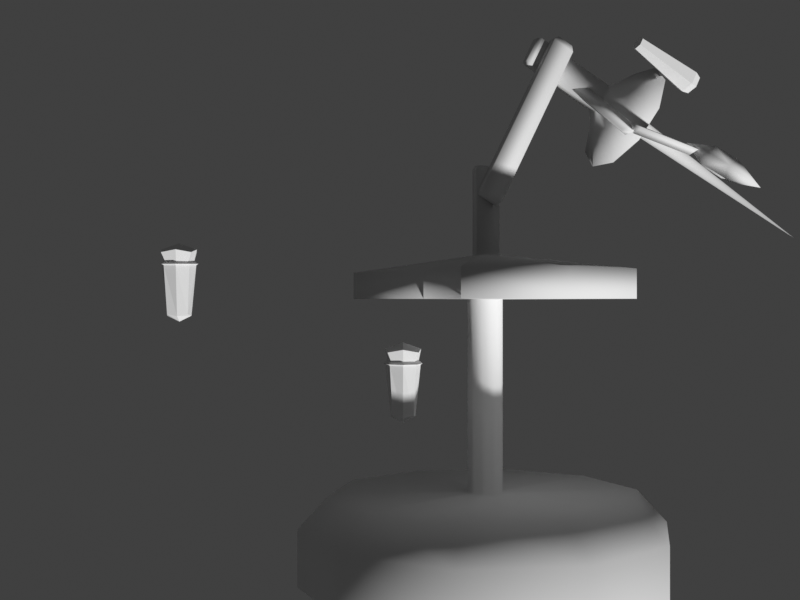# Source: medical_machine.blend  (saved by Blender 4.5.91; exported with 4.5.12 LTS)
import bpy
from mathutils import Matrix  # noqa: F401  (used for matrix-valued properties, if any)

bpy.ops.wm.read_factory_settings(use_empty=True)
scene = bpy.context.scene
scene.name = 'Scene'

# ---- collections
col_collection = bpy.data.collections.new('Collection'); scene.collection.children.link(col_collection)
col_parts = bpy.data.collections.new('parts'); scene.collection.children.link(col_parts)

# ---- materials (node trees are filled in below, after node groups)
mat_glass = bpy.data.materials.new('glass')
mat_cork = bpy.data.materials.new('cork')
mat_medical_machine = bpy.data.materials.new('medical_machine')
mat_metal_reflect = bpy.data.materials.new('metal_reflect')
mat_metal_plate = bpy.data.materials.new('metal_plate')

# ---- material node trees

# ---- world
world_world = bpy.data.worlds.new('World'); scene.world = world_world
world_world.use_nodes = True; world_world.node_tree.nodes.clear()
_N = world_world.node_tree.nodes; _L = world_world.node_tree.links
n0 = _N.new('ShaderNodeOutputWorld'); n0.name = 'World Output'; n0.location = (300, 300)
n1 = _N.new('ShaderNodeBackground'); n1.name = 'Background'; n1.location = (10, 300)
n1.inputs[0].default_value = (0.05088, 0.05088, 0.05088, 1.0)
_L.new(n1.outputs[0], n0.inputs[0])
n0.is_active_output = True
world_world.color = (0.05088, 0.05088, 0.05088)
world_world.sun_shadow_jitter_overblur = 0.0

# ---- cameras
cam_camera = bpy.data.cameras.new('Camera')
cam_camera.clip_end = 100.0
cam_camera.ortho_scale = 7.314

# ---- meshes
me_repair_scene = bpy.data.meshes.new('repair_scene')
me_repair_scene.from_pydata([], [], [])
me_repair_scene.materials.append(None)
me_repair_scene.update()
me_vial = bpy.data.meshes.new('vial')
me_vial.from_pydata([(1.06, 0.2127, 0.2127), (1.06, 0.2127, -0.2127), (1.06, -0.2127, 0.2127), (1.06, -0.2127, -0.2127), (-0.2198, 0.3109, 0.3109), (-0.2198, 0.3109, -0.3109), (-0.2198, -0.3109, 0.3109), (-0.2198, -0.3109, -0.3109), (-0.2772, 0.0, -0.3683), (1.1, 0.0, 0.2519), (-0.2772, 0.0, 0.3683), (1.1, 0.0, -0.2519), (0.01974, 0.2947, -0.2947), (0.01974, -0.2947, 0.2947), (0.01974, -0.2947, -0.2947), (0.01974, 0.2947, 0.2947), (0.01974, 0.0, -0.3983), (0.01974, 0.0, 0.3983), (1.1, 0.2519, -1.348e-12), (-0.2772, -0.3683, 2.194e-10), (1.1, -0.2519, -1.348e-12), (-0.2772, 0.3683, 2.194e-10), (1.223, 0.0, 7.993e-14), (-0.4067, 0.0, 2.194e-10), (0.01974, 0.3983, 2.194e-10), (0.01974, -0.3983, 2.194e-10), (0.04963, -0.2652, -0.2652), (0.04963, 0.2652, 0.2652), (0.05054, 0.0, 0.3576), (0.04963, 0.2652, -0.2652), (0.04963, -0.2652, 0.2652), (0.05054, 0.0, -0.3576), (0.05054, -0.3576, 2.194e-10), (0.05054, 0.3576, 2.194e-10), (-0.02981, 0.2402, -0.2402), (-0.02981, -0.2402, 0.2402), (-0.03739, 0.0, -0.3178), (-0.02981, -0.2402, -0.2402), (-0.02981, 0.2402, 0.2402), (-0.03739, 0.0, 0.3178), (-0.03739, 0.3178, -4.794e-10), (-0.03739, -0.3178, -4.794e-10), (0.04963, -0.2652, -0.2652), (0.04963, 0.2652, 0.2652), (0.05054, 0.0, 0.3576), (0.05054, 0.3576, 2.194e-10), (0.04963, 0.2652, -0.2652), (0.04963, -0.2652, 0.2652), (0.05054, 0.0, -0.3576), (0.05054, -0.3576, 2.194e-10)], [], [(39, 10, 6, 35), (41, 35, 6, 19), (23, 10, 4, 21), (48, 11, 3, 42), (22, 9, 2, 20), (45, 43, 0, 18), (18, 0, 9, 22), (46, 1, 11, 48), (19, 6, 10, 23), (38, 4, 10, 39), (27, 15, 17, 28), (34, 12, 16, 36), (40, 38, 15, 24), (36, 16, 14, 37), (32, 30, 13, 25), (28, 17, 13, 30), (26, 32, 25, 14), (34, 40, 24, 12), (7, 19, 23, 8), (1, 18, 22, 11), (46, 45, 18, 1), (11, 22, 20, 3), (8, 23, 21, 5), (37, 41, 19, 7), (12, 24, 33, 29), (42, 49, 32, 26), (44, 28, 30, 47), (49, 47, 30, 32), (43, 27, 28, 44), (12, 29, 31, 16), (24, 15, 27, 33), (16, 31, 26, 14), (14, 25, 41, 37), (5, 21, 40, 34), (8, 36, 37, 7), (21, 4, 38, 40), (5, 34, 36, 8), (15, 38, 39, 17), (25, 13, 35, 41), (17, 39, 35, 13), (0, 43, 44, 9), (20, 2, 47, 49), (9, 44, 47, 2), (3, 20, 49, 42), (29, 33, 45, 46), (29, 46, 48, 31), (33, 27, 43, 45), (31, 48, 42, 26)])
me_vial.polygons.foreach_set('material_index', [1, 1, 1, 0, 0, 0, 0, 0, 1, 1, 0, 0, 0, 0, 0, 0, 0, 0, 1, 0, 0, 0, 1, 1, 0, 0, 0, 0, 0, 0, 0, 0, 0, 1, 1, 1, 1, 0, 0, 0, 0, 0, 0, 0, 0, 0, 0, 0])
_uv = me_vial.uv_layers.new(name='UVMap')
_uv.uv.foreach_set('vector', [0.7745, 0.625, 0.875, 0.625, 0.875, 0.75, 0.7745, 0.75, 0.5, 0.8995, 0.625, 0.8995, 0.625, 1.0, 0.5, 1.0, 0.5, 0.125, 0.625, 0.125, 0.625, 0.25, 0.5, 0.25, 0.5362, 0.383, 0.5358, 0.05862, 0.4868, 0.06773, 0.4705, 0.3815, 0.8297, 0.1358, 0.8297, 0.2443, 0.7381, 0.2274, 0.7212, 0.1358, 0.5362, 0.383, 0.6018, 0.3813, 0.5849, 0.06762, 0.5358, 0.05862, 0.9383, 0.1358, 0.9214, 0.2274, 0.8297, 0.2443, 0.8297, 0.1358, 0.6018, 0.3813, 0.5849, 0.06762, 0.5358, 0.05862, 0.5362, 0.383, 0.5, 0.0, 0.625, 0.0, 0.625, 0.125, 0.5, 0.125, 0.7745, 0.5, 0.875, 0.5, 0.875, 0.625, 0.7745, 0.625, 0.9249, 0.2211, 0.9344, 0.2306, 0.8396, 0.264, 0.8396, 0.2509, 0.9169, 0.05852, 0.9344, 0.04098, 0.8396, 0.007635, 0.8396, 0.03356, 0.9418, 0.1358, 0.9169, 0.2131, 0.9344, 0.2306, 0.9678, 0.1358, 0.8396, 0.03356, 0.8396, 0.007635, 0.7448, 0.04098, 0.7623, 0.05852, 0.7245, 0.1358, 0.7543, 0.2211, 0.7448, 0.2306, 0.7114, 0.1358, 0.8396, 0.2509, 0.8396, 0.264, 0.7448, 0.2306, 0.7543, 0.2211, 0.7543, 0.05047, 0.7245, 0.1358, 0.7114, 0.1358, 0.7448, 0.04098, 0.9169, 0.05852, 0.9418, 0.1358, 0.9678, 0.1358, 0.9344, 0.04098, 0.375, 0.0, 0.5, 0.0, 0.5, 0.125, 0.375, 0.125, 0.9214, 0.04418, 0.9383, 0.1358, 0.8297, 0.1358, 0.8297, 0.02727, 0.4705, 0.3815, 0.5362, 0.383, 0.5358, 0.05862, 0.4868, 0.06773, 0.8297, 0.02727, 0.8297, 0.1358, 0.7212, 0.1358, 0.7381, 0.04418, 0.375, 0.125, 0.5, 0.125, 0.5, 0.25, 0.375, 0.25, 0.375, 0.8995, 0.5, 0.8995, 0.5, 1.0, 0.375, 1.0, 0.9344, 0.04098, 0.9678, 0.1358, 0.9547, 0.1358, 0.9249, 0.05047, 0.2504, 0.6568, 0.3443, 0.6564, 0.3443, 0.6564, 0.2504, 0.6568, 0.3443, 0.6564, 0.3443, 0.6564, 0.2504, 0.6568, 0.2504, 0.6568, 0.3443, 0.6564, 0.4382, 0.6566, 0.4382, 0.6566, 0.3443, 0.6564, 0.4382, 0.6566, 0.4382, 0.6566, 0.3443, 0.6564, 0.3443, 0.6564, 0.9344, 0.04098, 0.9249, 0.05047, 0.8396, 0.02073, 0.8396, 0.007635, 0.9678, 0.1358, 0.9344, 0.2306, 0.9249, 0.2211, 0.9547, 0.1358, 0.8396, 0.007635, 0.8396, 0.02073, 0.7543, 0.05047, 0.7448, 0.04098, 0.7448, 0.04098, 0.7114, 0.1358, 0.7373, 0.1358, 0.7623, 0.05852, 0.375, 0.25, 0.5, 0.25, 0.5, 0.3505, 0.375, 0.3505, 0.125, 0.625, 0.2255, 0.625, 0.2255, 0.75, 0.125, 0.75, 0.5, 0.25, 0.625, 0.25, 0.625, 0.3505, 0.5, 0.3505, 0.125, 0.5, 0.2255, 0.5, 0.2255, 0.625, 0.125, 0.625, 0.9344, 0.2306, 0.9169, 0.2131, 0.8396, 0.238, 0.8396, 0.264, 0.7114, 0.1358, 0.7448, 0.2306, 0.7623, 0.2131, 0.7373, 0.1358, 0.8396, 0.264, 0.8396, 0.238, 0.7623, 0.2131, 0.7448, 0.2306, 0.5849, 0.06762, 0.6018, 0.3813, 0.5362, 0.383, 0.5358, 0.05862, 0.5358, 0.05862, 0.5849, 0.06762, 0.6018, 0.3813, 0.5362, 0.383, 0.5358, 0.05862, 0.5362, 0.383, 0.4705, 0.3815, 0.4868, 0.06773, 0.4868, 0.06773, 0.5358, 0.05862, 0.5362, 0.383, 0.4705, 0.3815, 0.2504, 0.6568, 0.3443, 0.6564, 0.3443, 0.6564, 0.2504, 0.6568, 0.4382, 0.6566, 0.4382, 0.6566, 0.3443, 0.6564, 0.3443, 0.6564, 0.3443, 0.6564, 0.4382, 0.6566, 0.4382, 0.6566, 0.3443, 0.6564, 0.3443, 0.6564, 0.3443, 0.6564, 0.2504, 0.6568, 0.2504, 0.6568])
_ca = me_vial.color_attributes.new('Col', 'FLOAT_COLOR', 'CORNER')
_ca.data.foreach_set('color', [0.1845, 0.4508, 0.9911, 1.0, 1.0, 1.0, 1.0, 1.0, 1.0, 1.0, 1.0, 1.0, 0.1845, 0.4508, 0.9911, 1.0, 0.1845, 0.4508, 0.9911, 1.0, 0.1845, 0.4508, 0.9911, 1.0, 1.0, 1.0, 1.0, 1.0, 1.0, 1.0, 1.0, 1.0, 1.0, 1.0, 1.0, 1.0, 1.0, 1.0, 1.0, 1.0, 1.0, 1.0, 1.0, 1.0, 1.0, 1.0, 1.0, 1.0, 0.624, 0.7913, 0.9911, 1.0, 0.1845, 0.4508, 0.9911, 1.0, 0.1845, 0.4508, 0.9911, 1.0, 0.624, 0.7913, 0.9911, 1.0, 0.1845, 0.4508, 0.9911, 1.0, 0.1846, 0.4508, 0.9911, 1.0, 0.1845, 0.4508, 0.9911, 1.0, 0.1845, 0.4508, 0.9911, 1.0, 0.624, 0.7913, 0.9911, 1.0, 0.624, 0.7913, 0.9911, 1.0, 0.1845, 0.4508, 0.9911, 1.0, 0.1845, 0.4508, 0.9911, 1.0, 0.1845, 0.4508, 0.9911, 1.0, 0.1845, 0.4508, 0.9911, 1.0, 0.1846, 0.4508, 0.9911, 1.0, 0.1845, 0.4508, 0.9911, 1.0, 0.624, 0.7913, 0.9911, 1.0, 0.1845, 0.4508, 0.9911, 1.0, 0.1845, 0.4508, 0.9911, 1.0, 0.624, 0.7913, 0.9911, 1.0, 1.0, 1.0, 1.0, 1.0, 1.0, 1.0, 1.0, 1.0, 1.0, 1.0, 1.0, 1.0, 1.0, 1.0, 1.0, 1.0, 0.1845, 0.4508, 0.9911, 1.0, 1.0, 1.0, 1.0, 1.0, 1.0, 1.0, 1.0, 1.0, 0.1845, 0.4508, 0.9911, 1.0, 0.624, 0.7913, 0.9911, 1.0, 0.1845, 0.4508, 0.9911, 1.0, 0.1845, 0.4508, 0.9911, 1.0, 0.624, 0.7913, 0.9911, 1.0, 0.1845, 0.4508, 0.9911, 1.0, 0.1845, 0.4508, 0.9911, 1.0, 0.1845, 0.4508, 0.9911, 1.0, 0.1845, 0.4508, 0.9911, 1.0, 0.1845, 0.4508, 0.9911, 1.0, 0.1845, 0.4508, 0.9911, 1.0, 0.1845, 0.4508, 0.9911, 1.0, 0.1845, 0.4508, 0.9911, 1.0, 0.1845, 0.4508, 0.9911, 1.0, 0.1845, 0.4508, 0.9911, 1.0, 0.1845, 0.4508, 0.9911, 1.0, 0.1845, 0.4508, 0.9911, 1.0, 0.624, 0.7913, 0.9911, 1.0, 0.624, 0.7913, 0.9911, 1.0, 0.2427, 0.4825, 0.9911, 1.0, 0.266, 0.4969, 0.9911, 1.0, 0.624, 0.7913, 0.9911, 1.0, 0.1845, 0.4508, 0.9911, 1.0, 0.2427, 0.4825, 0.9911, 1.0, 0.624, 0.7913, 0.9911, 1.0, 0.624, 0.7913, 0.9911, 1.0, 0.624, 0.7913, 0.9911, 1.0, 0.266, 0.4969, 0.9911, 1.0, 0.1845, 0.4508, 0.9911, 1.0, 0.1845, 0.4508, 0.9911, 1.0, 0.1845, 0.4508, 0.9911, 1.0, 0.1845, 0.4508, 0.9911, 1.0, 0.1845, 0.4508, 0.9911, 1.0, 1.0, 1.0, 1.0, 1.0, 1.0, 1.0, 1.0, 1.0, 1.0, 1.0, 1.0, 1.0, 1.0, 1.0, 1.0, 1.0, 0.1845, 0.4508, 0.9911, 1.0, 0.1845, 0.4508, 0.9911, 1.0, 0.1845, 0.4508, 0.9911, 1.0, 0.1845, 0.4508, 0.9911, 1.0, 0.624, 0.7913, 0.9911, 1.0, 0.624, 0.7913, 0.9911, 1.0, 0.1845, 0.4508, 0.9911, 1.0, 0.1845, 0.4508, 0.9911, 1.0, 0.1845, 0.4508, 0.9911, 1.0, 0.1845, 0.4508, 0.9911, 1.0, 0.1845, 0.4508, 0.9911, 1.0, 0.1845, 0.4508, 0.9911, 1.0, 1.0, 1.0, 1.0, 1.0, 1.0, 1.0, 1.0, 1.0, 1.0, 1.0, 1.0, 1.0, 1.0, 1.0, 1.0, 1.0, 0.1845, 0.4508, 0.9911, 1.0, 0.1845, 0.4508, 0.9911, 1.0, 1.0, 1.0, 1.0, 1.0, 1.0, 1.0, 1.0, 1.0, 0.1845, 0.4508, 0.9911, 1.0, 0.1845, 0.4508, 0.9911, 1.0, 0.624, 0.7913, 0.9911, 1.0, 0.624, 0.7913, 0.9911, 1.0, 0.624, 0.7913, 0.9911, 1.0, 0.624, 0.7913, 0.9911, 1.0, 0.624, 0.7913, 0.9911, 1.0, 0.624, 0.7913, 0.9911, 1.0, 0.624, 0.7913, 0.9911, 1.0, 0.624, 0.7913, 0.9911, 1.0, 0.624, 0.7913, 0.9911, 1.0, 0.624, 0.7913, 0.9911, 1.0, 0.624, 0.7913, 0.9911, 1.0, 0.624, 0.7913, 0.9911, 1.0, 0.624, 0.7913, 0.9911, 1.0, 0.624, 0.7913, 0.9911, 1.0, 0.624, 0.7913, 0.9911, 1.0, 0.624, 0.7913, 0.9911, 1.0, 0.624, 0.7913, 0.9911, 1.0, 0.624, 0.7913, 0.9911, 1.0, 0.1845, 0.4508, 0.9911, 1.0, 0.624, 0.7913, 0.9911, 1.0, 0.624, 0.7913, 0.9911, 1.0, 0.1845, 0.4508, 0.9911, 1.0, 0.1845, 0.4508, 0.9911, 1.0, 0.1845, 0.4508, 0.9911, 1.0, 0.624, 0.7913, 0.9911, 1.0, 0.624, 0.7913, 0.9911, 1.0, 0.1845, 0.4508, 0.9911, 1.0, 0.624, 0.7913, 0.9911, 1.0, 0.624, 0.7913, 0.9911, 1.0, 0.1845, 0.4508, 0.9911, 1.0, 0.1845, 0.4508, 0.9911, 1.0, 0.266, 0.4969, 0.9911, 1.0, 0.1845, 0.4508, 0.9911, 1.0, 0.1845, 0.4508, 0.9911, 1.0, 1.0, 1.0, 1.0, 1.0, 1.0, 1.0, 1.0, 1.0, 0.1845, 0.4508, 0.9911, 1.0, 0.1845, 0.4508, 0.9911, 1.0, 1.0, 1.0, 1.0, 1.0, 0.1845, 0.4508, 0.9911, 1.0, 0.1845, 0.4508, 0.9911, 1.0, 1.0, 1.0, 1.0, 1.0, 1.0, 1.0, 1.0, 1.0, 1.0, 1.0, 1.0, 1.0, 0.1845, 0.4508, 0.9911, 1.0, 0.1845, 0.4508, 0.9911, 1.0, 1.0, 1.0, 1.0, 1.0, 0.1845, 0.4508, 0.9911, 1.0, 0.1845, 0.4508, 0.9911, 1.0, 1.0, 1.0, 1.0, 1.0, 0.1845, 0.4508, 0.9911, 1.0, 0.1845, 0.4508, 0.9911, 1.0, 0.1845, 0.4508, 0.9911, 1.0, 0.1845, 0.4508, 0.9911, 1.0, 0.266, 0.4969, 0.9911, 1.0, 0.2427, 0.4825, 0.9911, 1.0, 0.1845, 0.4508, 0.9911, 1.0, 0.1845, 0.4508, 0.9911, 1.0, 0.1845, 0.4508, 0.9911, 1.0, 0.1845, 0.4508, 0.9911, 1.0, 0.1845, 0.4508, 0.9911, 1.0, 0.2427, 0.4825, 0.9911, 1.0, 0.1845, 0.4508, 0.9911, 1.0, 0.624, 0.7913, 0.9911, 1.0, 0.624, 0.7913, 0.9911, 1.0, 0.1846, 0.4508, 0.9911, 1.0, 0.1845, 0.4508, 0.9911, 1.0, 0.1845, 0.4508, 0.9911, 1.0, 0.624, 0.7913, 0.9911, 1.0, 0.624, 0.7913, 0.9911, 1.0, 0.1846, 0.4508, 0.9911, 1.0, 0.624, 0.7913, 0.9911, 1.0, 0.624, 0.7913, 0.9911, 1.0, 0.1845, 0.4508, 0.9911, 1.0, 0.1845, 0.4508, 0.9911, 1.0, 0.1845, 0.4508, 0.9911, 1.0, 0.624, 0.7913, 0.9911, 1.0, 0.624, 0.7913, 0.9911, 1.0, 0.624, 0.7913, 0.9911, 1.0, 0.624, 0.7913, 0.9911, 1.0, 0.624, 0.7913, 0.9911, 1.0, 0.624, 0.7913, 0.9911, 1.0, 0.624, 0.7913, 0.9911, 1.0, 0.624, 0.7913, 0.9911, 1.0, 0.624, 0.7913, 0.9911, 1.0, 0.624, 0.7913, 0.9911, 1.0, 0.624, 0.7913, 0.9911, 1.0, 0.624, 0.7913, 0.9911, 1.0, 0.624, 0.7913, 0.9911, 1.0, 0.624, 0.7913, 0.9911, 1.0, 0.624, 0.7913, 0.9911, 1.0, 0.624, 0.7913, 0.9911, 1.0, 0.624, 0.7913, 0.9911, 1.0, 0.624, 0.7913, 0.9911, 1.0])
_ca = me_vial.color_attributes.new('Alpha', 'FLOAT_COLOR', 'CORNER')
_ca.data.foreach_set('color', [1.0, 1.0, 1.0, 1.0, 1.0, 1.0, 1.0, 1.0, 1.0, 1.0, 1.0, 1.0, 1.0, 1.0, 1.0, 1.0, 1.0, 1.0, 1.0, 1.0, 1.0, 1.0, 1.0, 1.0, 1.0, 1.0, 1.0, 1.0, 1.0, 1.0, 1.0, 1.0, 1.0, 1.0, 1.0, 1.0, 1.0, 1.0, 1.0, 1.0, 1.0, 1.0, 1.0, 1.0, 1.0, 1.0, 1.0, 1.0, 1.0, 1.0, 1.0, 1.0, 1.0, 1.0, 1.0, 1.0, 1.0, 1.0, 1.0, 1.0, 1.0, 1.0, 1.0, 1.0, 1.0, 1.0, 1.0, 1.0, 1.0, 1.0, 1.0, 1.0, 1.0, 1.0, 1.0, 1.0, 1.0, 1.0, 1.0, 1.0, 1.0, 1.0, 1.0, 1.0, 1.0, 1.0, 1.0, 1.0, 1.0, 1.0, 1.0, 1.0, 1.0, 1.0, 1.0, 1.0, 1.0, 1.0, 1.0, 1.0, 1.0, 1.0, 1.0, 1.0, 1.0, 1.0, 1.0, 1.0, 1.0, 1.0, 1.0, 1.0, 1.0, 1.0, 1.0, 1.0, 1.0, 1.0, 1.0, 1.0, 1.0, 1.0, 1.0, 1.0, 1.0, 1.0, 1.0, 1.0, 1.0, 1.0, 1.0, 1.0, 1.0, 1.0, 1.0, 1.0, 1.0, 1.0, 1.0, 1.0, 1.0, 1.0, 1.0, 1.0, 1.0, 1.0, 1.0, 1.0, 1.0, 1.0, 1.0, 1.0, 1.0, 1.0, 1.0, 1.0, 1.0, 1.0, 1.0, 1.0, 1.0, 1.0, 1.0, 1.0, 1.0, 1.0, 1.0, 1.0, 1.0, 1.0, 1.0, 1.0, 1.0, 1.0, 1.0, 1.0, 1.0, 1.0, 1.0, 1.0, 1.0, 1.0, 1.0, 1.0, 1.0, 1.0, 1.0, 1.0, 1.0, 1.0, 1.0, 1.0, 1.0, 1.0, 1.0, 1.0, 1.0, 1.0, 1.0, 1.0, 1.0, 1.0, 1.0, 1.0, 1.0, 1.0, 1.0, 1.0, 1.0, 1.0, 1.0, 1.0, 1.0, 1.0, 1.0, 1.0, 1.0, 1.0, 1.0, 1.0, 1.0, 1.0, 1.0, 1.0, 1.0, 1.0, 1.0, 1.0, 1.0, 1.0, 1.0, 1.0, 1.0, 1.0, 1.0, 1.0, 1.0, 1.0, 1.0, 1.0, 1.0, 1.0, 1.0, 1.0, 1.0, 1.0, 1.0, 1.0, 1.0, 1.0, 1.0, 1.0, 1.0, 1.0, 1.0, 1.0, 1.0, 1.0, 1.0, 1.0, 1.0, 1.0, 1.0, 1.0, 1.0, 1.0, 1.0, 1.0, 1.0, 1.0, 1.0, 1.0, 1.0, 1.0, 1.0, 1.0, 1.0, 1.0, 1.0, 1.0, 1.0, 1.0, 1.0, 1.0, 1.0, 1.0, 1.0, 1.0, 1.0, 1.0, 1.0, 1.0, 1.0, 1.0, 1.0, 1.0, 1.0, 1.0, 1.0, 1.0, 1.0, 1.0, 1.0, 1.0, 1.0, 1.0, 1.0, 1.0, 1.0, 1.0, 1.0, 1.0, 1.0, 1.0, 1.0, 1.0, 1.0, 1.0, 1.0, 1.0, 1.0, 1.0, 1.0, 1.0, 1.0, 1.0, 1.0, 1.0, 1.0, 1.0, 1.0, 1.0, 1.0, 1.0, 1.0, 1.0, 1.0, 1.0, 1.0, 1.0, 1.0, 1.0, 1.0, 1.0, 1.0, 1.0, 1.0, 1.0, 1.0, 1.0, 1.0, 1.0, 1.0, 1.0, 1.0, 1.0, 1.0, 1.0, 1.0, 1.0, 1.0, 1.0, 1.0, 1.0, 1.0, 1.0, 1.0, 1.0, 1.0, 1.0, 1.0, 1.0, 1.0, 1.0, 1.0, 1.0, 1.0, 1.0, 1.0, 1.0, 1.0, 1.0, 1.0, 1.0, 1.0, 1.0, 1.0, 1.0, 1.0, 1.0, 1.0, 1.0, 1.0, 1.0, 1.0, 1.0, 1.0, 1.0, 1.0, 1.0, 1.0, 1.0, 1.0, 1.0, 1.0, 1.0, 1.0, 1.0, 1.0, 1.0, 1.0, 1.0, 1.0, 1.0, 1.0, 1.0, 1.0, 1.0, 1.0, 1.0, 1.0, 1.0, 1.0, 1.0, 1.0, 1.0, 1.0, 1.0, 1.0, 1.0, 1.0, 1.0, 1.0, 1.0, 1.0, 1.0, 1.0, 1.0, 1.0, 1.0, 1.0, 1.0, 1.0, 1.0, 1.0, 1.0, 1.0, 1.0, 1.0, 1.0, 1.0, 1.0, 1.0, 1.0, 1.0, 1.0, 1.0, 1.0, 1.0, 1.0, 1.0, 1.0, 1.0, 1.0, 1.0, 1.0, 1.0, 1.0, 1.0, 1.0, 1.0, 1.0, 1.0, 1.0, 1.0, 1.0, 1.0, 1.0, 1.0, 1.0, 1.0, 1.0, 1.0, 1.0, 1.0, 1.0, 1.0, 1.0, 1.0, 1.0, 1.0, 1.0, 1.0, 1.0, 1.0, 1.0, 1.0, 1.0, 1.0, 1.0, 1.0, 1.0, 1.0, 1.0, 1.0, 1.0, 1.0, 1.0, 1.0, 1.0, 1.0, 1.0, 1.0, 1.0, 1.0, 1.0, 1.0, 1.0, 1.0, 1.0, 1.0, 1.0, 1.0, 1.0, 1.0, 1.0, 1.0, 1.0, 1.0, 1.0, 1.0, 1.0, 1.0, 1.0, 1.0, 1.0, 1.0, 1.0, 1.0, 1.0, 1.0, 1.0, 1.0, 1.0, 1.0, 1.0, 1.0, 1.0, 1.0, 1.0, 1.0, 1.0, 1.0, 1.0, 1.0, 1.0, 1.0, 1.0, 1.0, 1.0, 1.0, 1.0, 1.0, 1.0, 1.0, 1.0, 1.0, 1.0, 1.0, 1.0, 1.0, 1.0, 1.0, 1.0, 1.0, 1.0, 1.0, 1.0, 1.0, 1.0, 1.0, 1.0, 1.0, 1.0, 1.0, 1.0, 1.0, 1.0, 1.0, 1.0, 1.0, 1.0, 1.0, 1.0, 1.0, 1.0, 1.0, 1.0, 1.0, 1.0, 1.0, 1.0, 1.0, 1.0, 1.0, 1.0, 1.0, 1.0, 1.0, 1.0, 1.0, 1.0, 1.0, 1.0, 1.0, 1.0, 1.0, 1.0, 1.0, 1.0, 1.0, 1.0, 1.0, 1.0, 1.0, 1.0, 1.0, 1.0, 1.0, 1.0, 1.0, 1.0, 1.0, 1.0, 1.0, 1.0, 1.0, 1.0, 1.0, 1.0, 1.0, 1.0, 1.0, 1.0, 1.0, 1.0, 1.0, 1.0, 1.0, 1.0, 1.0, 1.0, 1.0, 1.0, 1.0, 1.0, 1.0, 1.0, 1.0, 1.0, 1.0, 1.0, 1.0, 1.0, 1.0, 1.0, 1.0, 1.0, 1.0, 1.0, 1.0, 1.0, 1.0, 1.0, 1.0, 1.0, 1.0, 1.0, 1.0, 1.0, 1.0, 1.0, 1.0, 1.0, 1.0, 1.0, 1.0, 1.0, 1.0, 1.0, 1.0, 1.0, 1.0, 1.0, 1.0, 1.0, 1.0, 1.0, 1.0, 1.0, 1.0, 1.0, 1.0, 1.0, 1.0, 1.0, 1.0, 1.0, 1.0, 1.0, 1.0, 1.0, 1.0, 1.0, 1.0, 1.0, 1.0, 1.0, 1.0, 1.0, 1.0, 1.0, 1.0, 1.0, 1.0, 1.0, 1.0, 1.0, 1.0, 1.0, 1.0, 1.0, 1.0, 1.0, 1.0, 1.0, 1.0, 1.0, 1.0, 1.0, 1.0, 1.0, 1.0, 1.0, 1.0, 1.0, 1.0, 1.0, 1.0, 1.0, 1.0, 1.0, 1.0, 1.0, 1.0, 1.0, 1.0, 1.0, 1.0, 1.0, 1.0, 1.0, 1.0, 1.0, 1.0, 1.0, 1.0, 1.0])
me_vial.materials.append(mat_glass)
me_vial.materials.append(mat_cork)
me_vial.use_mirror_vertex_groups = False
me_vial.update()
me_cube_003 = bpy.data.meshes.new('Cube.003')
me_cube_003.from_pydata([(-0.1936, 0.1852, 0.9739), (-0.348, 0.2798, 0.7695), (-0.3548, 0.3265, 0.7635), (-0.2104, 0.1684, 1.013), (-0.23, 0.1506, 0.9731), (-0.2172, 0.2151, 1.007), (-0.3352, 0.3443, 0.803), (-0.3115, 0.3144, 0.7703)], [], [(5, 0, 7, 6), (0, 3, 4), (4, 5, 6, 1), (7, 1, 2), (4, 3, 5), (1, 7, 0, 4), (0, 5, 3), (1, 6, 2), (6, 7, 2)])
me_cube_003.polygons.foreach_set('use_smooth', [True] * 9)
_uv = me_cube_003.uv_layers.new(name='UVMap')
_uv.uv.foreach_set('vector', [0.9688, 0.9531, 0.9688, 1.0, 0.5312, 1.0, 0.5312, 0.9531, 0.9688, 1.0, 1.0, 1.0, 0.9688, 0.9531, 0.9688, 0.9531, 0.9688, 0.875, 0.5312, 0.875, 0.5312, 0.9531, 0.5312, 1.0, 0.5312, 0.9531, 0.4844, 1.0, 0.9688, 0.9531, 1.0, 0.9219, 0.9688, 0.875, 0.5312, 0.9531, 0.5312, 1.0, 0.9688, 1.0, 0.9688, 0.9531, 0.9688, 1.0, 0.9688, 0.9531, 1.0, 1.0, 0.5312, 0.9531, 0.5312, 0.875, 0.4844, 0.9219, 0.5312, 0.9531, 0.5312, 1.0, 0.4844, 1.0])
_ca = me_cube_003.color_attributes.new('Col', 'FLOAT_COLOR', 'CORNER')
_ca.data.foreach_set('color', [1.0, 1.0, 1.0, 1.0, 1.0, 1.0, 1.0, 1.0, 1.0, 1.0, 1.0, 1.0, 1.0, 1.0, 1.0, 1.0, 1.0, 1.0, 1.0, 1.0, 1.0, 1.0, 1.0, 1.0, 1.0, 1.0, 1.0, 1.0, 1.0, 1.0, 1.0, 1.0, 1.0, 1.0, 1.0, 1.0, 1.0, 1.0, 1.0, 1.0, 1.0, 1.0, 1.0, 1.0, 1.0, 1.0, 1.0, 1.0, 1.0, 1.0, 1.0, 1.0, 1.0, 1.0, 1.0, 1.0, 1.0, 1.0, 1.0, 1.0, 1.0, 1.0, 1.0, 1.0, 1.0, 1.0, 1.0, 1.0, 1.0, 1.0, 1.0, 1.0, 1.0, 1.0, 1.0, 1.0, 1.0, 1.0, 1.0, 1.0, 1.0, 1.0, 1.0, 1.0, 1.0, 1.0, 1.0, 1.0, 1.0, 1.0, 1.0, 1.0, 1.0, 1.0, 1.0, 1.0, 1.0, 1.0, 1.0, 1.0, 1.0, 1.0, 1.0, 1.0, 1.0, 1.0, 1.0, 1.0, 1.0, 1.0, 1.0, 1.0, 1.0, 1.0, 1.0, 1.0, 1.0, 1.0, 1.0, 1.0])
_ca = me_cube_003.color_attributes.new('Alpha', 'FLOAT_COLOR', 'CORNER')
_ca.data.foreach_set('color', [1.0, 1.0, 1.0, 1.0, 1.0, 1.0, 1.0, 1.0, 1.0, 1.0, 1.0, 1.0, 1.0, 1.0, 1.0, 1.0, 1.0, 1.0, 1.0, 1.0, 1.0, 1.0, 1.0, 1.0, 1.0, 1.0, 1.0, 1.0, 1.0, 1.0, 1.0, 1.0, 1.0, 1.0, 1.0, 1.0, 1.0, 1.0, 1.0, 1.0, 1.0, 1.0, 1.0, 1.0, 1.0, 1.0, 1.0, 1.0, 1.0, 1.0, 1.0, 1.0, 1.0, 1.0, 1.0, 1.0, 1.0, 1.0, 1.0, 1.0, 1.0, 1.0, 1.0, 1.0, 1.0, 1.0, 1.0, 1.0, 1.0, 1.0, 1.0, 1.0, 1.0, 1.0, 1.0, 1.0, 1.0, 1.0, 1.0, 1.0, 1.0, 1.0, 1.0, 1.0, 1.0, 1.0, 1.0, 1.0, 1.0, 1.0, 1.0, 1.0, 1.0, 1.0, 1.0, 1.0, 1.0, 1.0, 1.0, 1.0, 1.0, 1.0, 1.0, 1.0, 1.0, 1.0, 1.0, 1.0, 1.0, 1.0, 1.0, 1.0, 1.0, 1.0, 1.0, 1.0, 1.0, 1.0, 1.0, 1.0])
me_cube_003.materials.append(mat_medical_machine)
me_cube_003.use_paint_bone_selection = False
me_cube_003.use_paint_mask = True
me_cube_003.update()
me_cube_004 = bpy.data.meshes.new('Cube.004')
me_cube_004.from_pydata([(-0.3676, 0.1853, 0.5232), (-0.3927, 0.3228, 0.7578), (-0.3656, 0.3122, 0.7955), (-0.3958, 0.1521, 0.5102), (-0.4174, 0.192, 0.5247), (-0.3688, 0.1415, 0.5479), (-0.3441, 0.2724, 0.781), (-0.3429, 0.3162, 0.7563), (-0.4049, 0.1677, 0.5458), (-0.4329, 0.109, 0.4698), (-0.3674, 0.1616, 0.4532), (-0.5044, 0.2531, 0.423), (-0.4843, 0.1467, 0.3863), (-0.4187, 0.1993, 0.3697), (-0.4049, 0.07219, 0.2416), (-0.443, 0.0818, 0.3432), (-0.3775, 0.1344, 0.3267), (-0.495, 0.1893, 0.2573), (-0.2971, 0.02602, 0.5221), (-0.3751, 0.02709, 0.4385), (-0.3095, 0.0797, 0.422), (-0.3713, 0.03534, 0.2577), (-0.4094, 0.04494, 0.3593), (-0.3438, 0.09756, 0.3428), (-0.2877, -0.03775, 0.3564)], [], [(5, 0, 7, 6), (0, 3, 4), (4, 5, 6, 1), (7, 1, 2), (4, 3, 5), (1, 7, 0, 4), (0, 5, 3), (1, 6, 2), (6, 7, 2), (11, 12, 9), (9, 13, 10), (10, 13, 11), (17, 15, 12), (15, 13, 12), (16, 17, 13), (15, 14, 16), (8, 11, 9), (8, 10, 11), (11, 17, 12), (11, 13, 17), (9, 12, 13), (17, 14, 15), (15, 16, 13), (16, 14, 17), (18, 9, 19), (9, 10, 20), (10, 18, 20), (24, 19, 22), (22, 19, 20), (23, 20, 24), (22, 23, 21), (8, 9, 18), (8, 18, 10), (18, 19, 24), (18, 24, 20), (9, 20, 19), (24, 22, 21), (22, 20, 23), (23, 24, 21)])
me_cube_004.polygons.foreach_set('use_smooth', [True] * 39)
_uv = me_cube_004.uv_layers.new(name='UVMap')
_uv.uv.foreach_set('vector', [0.9688, 0.9531, 0.9688, 1.0, 0.5312, 1.0, 0.5312, 0.9531, 0.9688, 1.0, 1.0, 1.0, 0.9688, 0.9531, 0.9688, 0.9531, 0.9688, 0.875, 0.5312, 0.875, 0.5312, 0.9531, 0.5312, 1.0, 0.5312, 0.9531, 0.4844, 1.0, 0.9688, 0.9531, 1.0, 0.9219, 0.9688, 0.875, 0.5312, 0.9531, 0.5312, 1.0, 0.9688, 1.0, 0.9688, 0.9531, 0.9688, 1.0, 0.9688, 0.9531, 1.0, 1.0, 0.5312, 0.9531, 0.5312, 0.875, 0.4844, 0.9219, 0.5312, 0.9531, 0.5312, 1.0, 0.4844, 1.0, 0.8281, 0.8438, 0.7656, 0.7812, 0.9375, 0.7812, 0.9375, 0.7812, 0.7656, 0.7812, 0.9375, 0.7812, 0.9375, 0.7812, 0.7656, 0.7812, 0.8281, 0.8438, 0.6562, 0.8438, 0.5781, 0.7812, 0.7656, 0.7812, 0.5781, 0.7812, 0.7656, 0.7812, 0.7656, 0.7812, 0.5781, 0.7812, 0.6562, 0.8438, 0.7656, 0.7812, 0.5781, 0.7812, 0.5, 0.8438, 0.5781, 0.7812, 1.0, 0.8438, 0.8281, 0.8438, 0.9375, 0.7812, 1.0, 0.8438, 0.9375, 0.7812, 0.8281, 0.8438, 0.8281, 0.8438, 0.6562, 0.8438, 0.7656, 0.7812, 0.8281, 0.8438, 0.7656, 0.7812, 0.6562, 0.8438, 0.9375, 0.7812, 0.7656, 0.7812, 0.7656, 0.7812, 0.6562, 0.8438, 0.5, 0.8438, 0.5781, 0.7812, 0.5781, 0.7812, 0.5781, 0.7812, 0.7656, 0.7812, 0.5781, 0.7812, 0.5, 0.8438, 0.6562, 0.8438, 0.8281, 0.8438, 0.9375, 0.7812, 0.7656, 0.7812, 0.9375, 0.7812, 0.9375, 0.7812, 0.7656, 0.7812, 0.9375, 0.7812, 0.8281, 0.8438, 0.7656, 0.7812, 0.6562, 0.8438, 0.7656, 0.7812, 0.5781, 0.7812, 0.5781, 0.7812, 0.7656, 0.7812, 0.7656, 0.7812, 0.5781, 0.7812, 0.7656, 0.7812, 0.6562, 0.8438, 0.5781, 0.7812, 0.5781, 0.7812, 0.5, 0.8438, 1.0, 0.8438, 0.9375, 0.7812, 0.8281, 0.8438, 1.0, 0.8438, 0.8281, 0.8438, 0.9375, 0.7812, 0.8281, 0.8438, 0.7656, 0.7812, 0.6562, 0.8438, 0.8281, 0.8438, 0.6562, 0.8438, 0.7656, 0.7812, 0.9375, 0.7812, 0.7656, 0.7812, 0.7656, 0.7812, 0.6562, 0.8438, 0.5781, 0.7812, 0.5, 0.8438, 0.5781, 0.7812, 0.7656, 0.7812, 0.5781, 0.7812, 0.5781, 0.7812, 0.6562, 0.8438, 0.5, 0.8438])
_ca = me_cube_004.color_attributes.new('Col', 'FLOAT_COLOR', 'CORNER')
_ca.data.foreach_set('color', [1.0, 1.0, 1.0, 1.0, 1.0, 1.0, 1.0, 1.0, 1.0, 1.0, 1.0, 1.0, 1.0, 1.0, 1.0, 1.0, 1.0, 1.0, 1.0, 1.0, 1.0, 1.0, 1.0, 1.0, 1.0, 1.0, 1.0, 1.0, 1.0, 1.0, 1.0, 1.0, 1.0, 1.0, 1.0, 1.0, 1.0, 1.0, 1.0, 1.0, 1.0, 1.0, 1.0, 1.0, 1.0, 1.0, 1.0, 1.0, 1.0, 1.0, 1.0, 1.0, 1.0, 1.0, 1.0, 1.0, 1.0, 1.0, 1.0, 1.0, 1.0, 1.0, 1.0, 1.0, 1.0, 1.0, 1.0, 1.0, 1.0, 1.0, 1.0, 1.0, 1.0, 1.0, 1.0, 1.0, 1.0, 1.0, 1.0, 1.0, 1.0, 1.0, 1.0, 1.0, 1.0, 1.0, 1.0, 1.0, 1.0, 1.0, 1.0, 1.0, 1.0, 1.0, 1.0, 1.0, 1.0, 1.0, 1.0, 1.0, 1.0, 1.0, 1.0, 1.0, 1.0, 1.0, 1.0, 1.0, 1.0, 1.0, 1.0, 1.0, 1.0, 1.0, 1.0, 1.0, 1.0, 1.0, 1.0, 1.0, 1.0, 1.0, 1.0, 1.0, 1.0, 1.0, 1.0, 1.0, 1.0, 1.0, 1.0, 1.0, 1.0, 1.0, 1.0, 1.0, 1.0, 1.0, 1.0, 1.0, 1.0, 1.0, 1.0, 1.0, 1.0, 1.0, 1.0, 1.0, 1.0, 1.0, 1.0, 1.0, 1.0, 1.0, 1.0, 1.0, 1.0, 1.0, 1.0, 1.0, 1.0, 1.0, 1.0, 1.0, 1.0, 1.0, 1.0, 1.0, 1.0, 1.0, 1.0, 1.0, 1.0, 1.0, 1.0, 1.0, 1.0, 1.0, 1.0, 1.0, 1.0, 1.0, 1.0, 1.0, 1.0, 1.0, 1.0, 1.0, 1.0, 1.0, 1.0, 1.0, 1.0, 1.0, 1.0, 1.0, 1.0, 1.0, 1.0, 1.0, 1.0, 1.0, 1.0, 1.0, 1.0, 1.0, 1.0, 1.0, 1.0, 1.0, 1.0, 1.0, 1.0, 1.0, 1.0, 1.0, 1.0, 1.0, 1.0, 1.0, 1.0, 1.0, 1.0, 1.0, 1.0, 1.0, 1.0, 1.0, 1.0, 1.0, 1.0, 1.0, 1.0, 1.0, 1.0, 1.0, 1.0, 1.0, 1.0, 1.0, 1.0, 1.0, 1.0, 1.0, 1.0, 1.0, 1.0, 1.0, 1.0, 1.0, 1.0, 1.0, 1.0, 1.0, 1.0, 1.0, 1.0, 1.0, 1.0, 1.0, 1.0, 1.0, 1.0, 1.0, 1.0, 1.0, 1.0, 1.0, 1.0, 1.0, 1.0, 1.0, 1.0, 1.0, 1.0, 1.0, 1.0, 1.0, 1.0, 1.0, 1.0, 1.0, 1.0, 1.0, 1.0, 1.0, 1.0, 1.0, 1.0, 1.0, 1.0, 1.0, 1.0, 1.0, 1.0, 1.0, 1.0, 1.0, 1.0, 1.0, 1.0, 1.0, 1.0, 1.0, 1.0, 1.0, 1.0, 1.0, 1.0, 1.0, 1.0, 1.0, 1.0, 1.0, 1.0, 1.0, 1.0, 1.0, 1.0, 1.0, 1.0, 1.0, 1.0, 1.0, 1.0, 1.0, 1.0, 1.0, 1.0, 1.0, 1.0, 1.0, 1.0, 1.0, 1.0, 1.0, 1.0, 1.0, 1.0, 1.0, 1.0, 1.0, 1.0, 1.0, 1.0, 1.0, 1.0, 1.0, 1.0, 1.0, 1.0, 1.0, 1.0, 1.0, 1.0, 1.0, 1.0, 1.0, 1.0, 1.0, 1.0, 1.0, 1.0, 1.0, 1.0, 1.0, 1.0, 1.0, 1.0, 1.0, 1.0, 1.0, 1.0, 1.0, 1.0, 1.0, 1.0, 1.0, 1.0, 1.0, 1.0, 1.0, 1.0, 1.0, 1.0, 1.0, 1.0, 1.0, 1.0, 1.0, 1.0, 1.0, 1.0, 1.0, 1.0, 1.0, 1.0, 1.0, 1.0, 1.0, 1.0, 1.0, 1.0, 1.0, 1.0, 1.0, 1.0, 1.0, 1.0, 1.0, 1.0, 1.0, 1.0, 1.0, 1.0, 1.0, 1.0, 1.0, 1.0, 1.0, 1.0, 1.0, 1.0, 1.0, 1.0, 1.0, 1.0, 1.0, 1.0, 1.0, 1.0, 1.0, 1.0, 1.0, 1.0, 1.0, 1.0, 1.0, 1.0, 1.0, 1.0, 1.0, 1.0, 1.0, 1.0, 1.0, 1.0, 1.0, 1.0, 1.0, 1.0, 1.0, 1.0, 1.0, 1.0, 1.0, 1.0, 1.0, 1.0, 1.0, 1.0, 1.0, 1.0, 1.0, 1.0, 1.0, 1.0, 1.0, 1.0, 1.0, 1.0, 1.0, 1.0, 1.0, 1.0, 1.0, 1.0, 1.0, 1.0, 1.0])
_ca = me_cube_004.color_attributes.new('Alpha', 'FLOAT_COLOR', 'CORNER')
_ca.data.foreach_set('color', [1.0, 1.0, 1.0, 1.0, 1.0, 1.0, 1.0, 1.0, 1.0, 1.0, 1.0, 1.0, 1.0, 1.0, 1.0, 1.0, 1.0, 1.0, 1.0, 1.0, 1.0, 1.0, 1.0, 1.0, 1.0, 1.0, 1.0, 1.0, 1.0, 1.0, 1.0, 1.0, 1.0, 1.0, 1.0, 1.0, 1.0, 1.0, 1.0, 1.0, 1.0, 1.0, 1.0, 1.0, 1.0, 1.0, 1.0, 1.0, 1.0, 1.0, 1.0, 1.0, 1.0, 1.0, 1.0, 1.0, 1.0, 1.0, 1.0, 1.0, 1.0, 1.0, 1.0, 1.0, 1.0, 1.0, 1.0, 1.0, 1.0, 1.0, 1.0, 1.0, 1.0, 1.0, 1.0, 1.0, 1.0, 1.0, 1.0, 1.0, 1.0, 1.0, 1.0, 1.0, 1.0, 1.0, 1.0, 1.0, 1.0, 1.0, 1.0, 1.0, 1.0, 1.0, 1.0, 1.0, 1.0, 1.0, 1.0, 1.0, 1.0, 1.0, 1.0, 1.0, 1.0, 1.0, 1.0, 1.0, 1.0, 1.0, 1.0, 1.0, 1.0, 1.0, 1.0, 1.0, 1.0, 1.0, 1.0, 1.0, 1.0, 1.0, 1.0, 1.0, 1.0, 1.0, 1.0, 1.0, 1.0, 1.0, 1.0, 1.0, 1.0, 1.0, 1.0, 1.0, 1.0, 1.0, 1.0, 1.0, 1.0, 1.0, 1.0, 1.0, 1.0, 1.0, 1.0, 1.0, 1.0, 1.0, 1.0, 1.0, 1.0, 1.0, 1.0, 1.0, 1.0, 1.0, 1.0, 1.0, 1.0, 1.0, 1.0, 1.0, 1.0, 1.0, 1.0, 1.0, 1.0, 1.0, 1.0, 1.0, 1.0, 1.0, 1.0, 1.0, 1.0, 1.0, 1.0, 1.0, 1.0, 1.0, 1.0, 1.0, 1.0, 1.0, 1.0, 1.0, 1.0, 1.0, 1.0, 1.0, 1.0, 1.0, 1.0, 1.0, 1.0, 1.0, 1.0, 1.0, 1.0, 1.0, 1.0, 1.0, 1.0, 1.0, 1.0, 1.0, 1.0, 1.0, 1.0, 1.0, 1.0, 1.0, 1.0, 1.0, 1.0, 1.0, 1.0, 1.0, 1.0, 1.0, 1.0, 1.0, 1.0, 1.0, 1.0, 1.0, 1.0, 1.0, 1.0, 1.0, 1.0, 1.0, 1.0, 1.0, 1.0, 1.0, 1.0, 1.0, 1.0, 1.0, 1.0, 1.0, 1.0, 1.0, 1.0, 1.0, 1.0, 1.0, 1.0, 1.0, 1.0, 1.0, 1.0, 1.0, 1.0, 1.0, 1.0, 1.0, 1.0, 1.0, 1.0, 1.0, 1.0, 1.0, 1.0, 1.0, 1.0, 1.0, 1.0, 1.0, 1.0, 1.0, 1.0, 1.0, 1.0, 1.0, 1.0, 1.0, 1.0, 1.0, 1.0, 1.0, 1.0, 1.0, 1.0, 1.0, 1.0, 1.0, 1.0, 1.0, 1.0, 1.0, 1.0, 1.0, 1.0, 1.0, 1.0, 1.0, 1.0, 1.0, 1.0, 1.0, 1.0, 1.0, 1.0, 1.0, 1.0, 1.0, 1.0, 1.0, 1.0, 1.0, 1.0, 1.0, 1.0, 1.0, 1.0, 1.0, 1.0, 1.0, 1.0, 1.0, 1.0, 1.0, 1.0, 1.0, 1.0, 1.0, 1.0, 1.0, 1.0, 1.0, 1.0, 1.0, 1.0, 1.0, 1.0, 1.0, 1.0, 1.0, 1.0, 1.0, 1.0, 1.0, 1.0, 1.0, 1.0, 1.0, 1.0, 1.0, 1.0, 1.0, 1.0, 1.0, 1.0, 1.0, 1.0, 1.0, 1.0, 1.0, 1.0, 1.0, 1.0, 1.0, 1.0, 1.0, 1.0, 1.0, 1.0, 1.0, 1.0, 1.0, 1.0, 1.0, 1.0, 1.0, 1.0, 1.0, 1.0, 1.0, 1.0, 1.0, 1.0, 1.0, 1.0, 1.0, 1.0, 1.0, 1.0, 1.0, 1.0, 1.0, 1.0, 1.0, 1.0, 1.0, 1.0, 1.0, 1.0, 1.0, 1.0, 1.0, 1.0, 1.0, 1.0, 1.0, 1.0, 1.0, 1.0, 1.0, 1.0, 1.0, 1.0, 1.0, 1.0, 1.0, 1.0, 1.0, 1.0, 1.0, 1.0, 1.0, 1.0, 1.0, 1.0, 1.0, 1.0, 1.0, 1.0, 1.0, 1.0, 1.0, 1.0, 1.0, 1.0, 1.0, 1.0, 1.0, 1.0, 1.0, 1.0, 1.0, 1.0, 1.0, 1.0, 1.0, 1.0, 1.0, 1.0, 1.0, 1.0, 1.0, 1.0, 1.0, 1.0, 1.0, 1.0, 1.0, 1.0, 1.0, 1.0, 1.0, 1.0, 1.0, 1.0, 1.0, 1.0, 1.0, 1.0, 1.0, 1.0, 1.0, 1.0, 1.0, 1.0, 1.0, 1.0, 1.0])
me_cube_004.materials.append(mat_medical_machine)
me_cube_004.use_paint_bone_selection = False
me_cube_004.use_paint_mask = True
me_cube_004.update()
me_repair_device = bpy.data.meshes.new('repair_device')
me_repair_device.from_pydata([(-0.04025, -0.5827, 0.3399), (-0.04025, -0.5827, 1.171), (-0.3842, -0.471, 0.3399), (-0.3842, -0.471, 1.171), (-0.5967, -0.1784, 0.3399), (-0.2116, -0.1784, 1.171), (-0.5967, 0.1832, 0.3399), (-0.2116, 0.1832, 1.171), (-0.3842, 0.4758, 0.3399), (-0.3842, 0.4758, 1.171), (-0.04025, 0.5875, 0.3399), (-0.04025, 0.5875, 1.171), (0.3037, 0.4758, 0.3399), (0.3037, 0.4758, 1.171), (0.5162, 0.1832, 0.3399), (0.5162, 0.1832, 1.171), (0.5162, -0.1784, 0.3399), (0.5162, -0.1784, 1.171), (0.3037, -0.471, 0.3399), (0.3037, -0.471, 1.171), (0.5506, 0.09604, 1.891), (0.5698, 0.03835, 1.928), (0.5698, -0.03297, 1.928), (0.5196, -0.1127, 1.83), (0.5506, -0.09067, 1.891), (0.4693, 0.03835, 1.733), (0.4693, -0.03297, 1.733), (0.4885, -0.09067, 1.77), (0.5196, 0.1181, 1.83), (0.4885, 0.09604, 1.77), (0.5235, 0.1877, 1.67), (0.585, 0.2313, 1.789), (0.5235, -0.1823, 1.67), (0.4855, -0.06797, 1.596), (0.4855, 0.07335, 1.596), (0.6466, -0.1823, 1.909), (0.585, -0.226, 1.789), (0.6846, -0.06797, 1.982), (0.6846, 0.07335, 1.982), (0.6466, 0.1877, 1.909), (0.4555, 0.05211, 1.823), (0.003193, 0.01775, 1.564), (0.003193, -0.01156, 1.564), (-0.07574, 0.01775, 1.564), (-0.07574, -0.01156, 1.564), (-0.08423, -0.01472, 1.548), (-0.08423, -0.01472, 1.229), (-0.08423, 0.02091, 1.548), (0.01169, -0.01472, 1.548), (0.01169, 0.02091, 1.548), (0.01169, 0.02091, 1.229), (0.6132, 0.03184, 1.756), (0.6229, 0.03873, 1.775), (0.6132, -0.02647, 1.756), (0.6072, -0.00845, 1.744), (0.6072, 0.01382, 1.744), (0.6326, -0.02647, 1.793), (0.6229, -0.03335, 1.775), (0.6386, -0.00845, 1.805), (0.6386, 0.01382, 1.805), (0.6326, 0.03184, 1.793), (0.4719, 0.06378, 1.855), (0.4555, -0.04674, 1.823), (0.4453, -0.01619, 1.803), (1.46, 0.002687, 1.33), (0.4453, 0.02157, 1.803), (0.4884, -0.04674, 1.887), (0.4719, -0.05841, 1.855), (0.4985, -0.01619, 1.906), (0.4985, 0.02157, 1.906), (0.4884, 0.05211, 1.887), (0.144, -0.01619, 1.959), (0.144, 0.02157, 1.959), (0.1972, -0.01619, 2.062), (0.1972, 0.02157, 2.062), (0.1325, -0.01381, 1.973), (0.179, -0.01381, 2.063), (0.179, 0.01919, 2.063), (0.1325, 0.01919, 1.973), (-0.0755, -0.0523, 1.479), (0.2308, -0.0523, 2.056), (-0.0755, -0.01541, 1.479), (0.2308, -0.01541, 2.056), (0.005662, -0.0523, 1.436), (0.312, -0.0523, 2.013), (0.005662, -0.01541, 1.436), (0.312, -0.01541, 2.013), (0.2512, -0.04757, 2.069), (0.2512, -0.02014, 2.069), (0.3115, -0.04757, 2.037), (0.3115, -0.02014, 2.037), (-0.08134, -0.04949, 1.453), (-0.08134, -0.01822, 1.453), (-0.01255, -0.04949, 1.416), (-0.01255, -0.01822, 1.416), (-0.04025, -0.5827, 1.066), (-0.3842, -0.471, 1.066), (-0.2116, -0.1784, 1.066), (-0.2116, 0.1832, 1.066), (-0.3842, 0.4758, 1.066), (-0.04025, 0.5875, 1.066), (0.3037, 0.4758, 1.066), (0.5162, 0.1832, 1.066), (0.5162, -0.1784, 1.066), (0.3037, -0.471, 1.066), (-0.03694, -0.04839, 1.23), (-0.06723, -0.03855, 1.23), (-0.08423, 0.02091, 1.229), (-0.06723, 0.04483, 1.23), (-0.03694, 0.05467, 1.23), (-0.006653, 0.04483, 1.23), (0.01169, -0.01472, 1.229), (-0.006653, -0.03855, 1.23), (-0.04025, -0.7002, 0.2145), (-0.4532, -0.566, 0.2145), (-0.7084, -0.2147, 0.2145), (-0.7084, 0.2195, 0.2145), (-0.4532, 0.5708, 0.2145), (-0.04025, 0.705, 0.2145), (0.3727, 0.5708, 0.2145), (0.6279, 0.2195, 0.2145), (0.6279, -0.2147, 0.2145), (0.3727, -0.566, 0.2145), (-0.04025, -0.7002, 0.0008358), (-0.4532, -0.566, 0.0008358), (-0.7084, -0.2147, 0.0008358), (-0.7084, 0.2195, 0.0008358), (-0.4532, 0.5708, 0.0008358), (-0.04025, 0.705, 0.0008358), (0.3727, 0.5708, 0.0008358), (0.6279, 0.2195, 0.0008358), (0.6279, -0.2147, 0.0008358), (0.3727, -0.566, 0.0008358), (-0.04025, -0.06443, 0.3399), (-0.07953, -0.05167, 0.3399), (-0.1038, -0.01825, 0.3399), (-0.1038, 0.02304, 0.3399), (-0.07953, 0.05645, 0.3399), (-0.04025, 0.06922, 0.3399), (-0.0009749, 0.05645, 0.3399), (0.0233, 0.02304, 0.3399), (0.0233, -0.01825, 0.3399), (-0.0009749, -0.05167, 0.3399), (-0.04025, -0.06443, 1.064), (-0.07953, -0.05167, 1.064), (-0.1038, -0.01825, 1.064), (-0.1038, 0.02304, 1.064), (-0.07953, 0.05645, 1.064), (-0.04025, 0.06922, 1.064), (-0.0009748, 0.05645, 1.064), (0.0233, 0.02304, 1.064), (0.0233, -0.01825, 1.064), (-0.0009748, -0.05167, 1.064)], [], [(18, 142, 133, 0), (34, 33, 26, 25), (38, 39, 20, 21), (35, 37, 22, 24), (24, 22, 68, 66), (21, 20, 70, 69), (37, 38, 21, 22), (23, 24, 66, 67), (28, 29, 40, 61), (30, 34, 25, 29), (31, 30, 29, 28), (26, 27, 62, 63), (30, 31, 52, 51), (20, 28, 61, 70), (25, 26, 63, 65), (33, 32, 27, 26), (36, 35, 24, 23), (29, 25, 65, 40), (39, 31, 28, 20), (32, 36, 23, 27), (22, 21, 69, 68), (27, 23, 67, 62), (46, 45, 47, 107), (49, 47, 43, 41), (45, 48, 42, 44), (50, 49, 48, 111), (111, 48, 45, 46), (111, 50, 107, 46), (48, 49, 41, 42), (107, 47, 49, 50), (44, 42, 41, 43), (47, 45, 44, 43), (57, 53, 64), (31, 39, 60, 52), (37, 35, 56, 58), (32, 33, 54, 53), (33, 34, 55, 54), (38, 37, 58, 59), (34, 30, 51, 55), (36, 32, 53, 57), (39, 38, 59, 60), (35, 36, 57, 56), (60, 59, 64), (56, 57, 64), (51, 52, 64), (52, 60, 64), (58, 56, 64), (53, 54, 64), (54, 55, 64), (59, 58, 64), (55, 51, 64), (68, 69, 74, 73), (40, 65, 69, 70, 61), (65, 63, 71, 72), (66, 68, 63, 62, 67), (72, 71, 75, 78), (71, 63, 68, 73), (69, 65, 72, 74), (73, 74, 77, 76), (73, 76, 75, 71), (75, 76, 77, 78), (74, 72, 78, 77), (79, 80, 82, 81), (81, 82, 86, 85), (85, 86, 84, 83), (83, 84, 80, 79), (81, 85, 94, 92), (82, 80, 87, 88), (90, 88, 87, 89), (80, 84, 89, 87), (86, 82, 88, 90), (84, 86, 90, 89), (92, 94, 93, 91), (79, 81, 92, 91), (85, 83, 93, 94), (83, 79, 91, 93), (1, 95, 104, 19), (11, 100, 99, 9), (15, 102, 101, 13), (5, 97, 96, 3), (19, 104, 103, 17), (9, 99, 98, 7), (13, 101, 100, 11), (3, 96, 95, 1), (17, 103, 102, 15), (7, 98, 97, 5), (106, 105, 112, 111, 46), (109, 108, 107, 50, 110), (7, 5, 46, 107), (9, 108, 109, 11), (1, 105, 106, 3), (19, 112, 105, 1), (17, 111, 112, 19), (17, 15, 50, 111), (13, 110, 50, 15), (11, 109, 110, 13), (3, 106, 46, 5), (7, 107, 108, 9), (115, 125, 124, 114), (0, 113, 122, 18), (10, 118, 117, 8), (14, 120, 119, 12), (4, 115, 114, 2), (18, 122, 121, 16), (8, 117, 116, 6), (12, 119, 118, 10), (2, 114, 113, 0), (16, 121, 120, 14), (6, 116, 115, 4), (135, 145, 146, 136), (122, 132, 131, 121), (119, 129, 128, 118), (116, 126, 125, 115), (113, 123, 132, 122), (120, 130, 129, 119), (117, 127, 126, 116), (114, 124, 123, 113), (121, 131, 130, 120), (118, 128, 127, 117), (8, 137, 138, 10), (12, 139, 140, 14), (2, 134, 135, 4), (16, 141, 142, 18), (6, 136, 137, 8), (10, 138, 139, 12), (0, 133, 134, 2), (14, 140, 141, 16), (4, 135, 136, 6), (143, 152, 151, 150, 149, 148, 147, 146, 145, 144), (142, 152, 143, 133), (139, 149, 150, 140), (136, 146, 147, 137), (133, 143, 144, 134), (140, 150, 151, 141), (137, 147, 148, 138), (134, 144, 145, 135), (141, 151, 152, 142), (138, 148, 149, 139), (98, 146, 145, 97), (100, 148, 147, 99), (101, 149, 148, 100), (102, 150, 149, 101), (103, 151, 150, 102), (104, 152, 151, 103), (95, 143, 152, 104), (96, 144, 143, 95), (96, 97, 145, 144), (147, 146, 98, 99)])
me_repair_device.polygons.foreach_set('use_smooth', [True] * 148)
me_repair_device.polygons.foreach_set('material_index', [2, 0, 0, 0, 0, 0, 0, 0, 0, 0, 0, 0, 0, 0, 0, 0, 0, 0, 0, 0, 0, 0, 1, 1, 1, 1, 1, 0, 1, 1, 1, 1, 0, 0, 0, 0, 0, 0, 0, 0, 0, 0, 0, 0, 0, 0, 0, 0, 0, 0, 0, 0, 0, 0, 0, 0, 0, 0, 0, 0, 0, 0, 1, 1, 1, 1, 1, 1, 1, 1, 1, 1, 1, 1, 1, 1, 2, 2, 2, 2, 2, 2, 2, 2, 2, 2, 2, 2, 2, 2, 2, 2, 2, 2, 2, 2, 2, 2, 2, 2, 2, 2, 2, 2, 2, 2, 2, 2, 2, 0, 2, 2, 2, 2, 2, 2, 2, 2, 2, 2, 2, 2, 2, 2, 2, 2, 2, 2, 2, 0, 0, 0, 0, 0, 0, 0, 0, 0, 2, 2, 2, 2, 2, 2, 2, 2, 2, 2])
_uv = me_repair_device.uv_layers.new(name='UVMap')
_uv.uv.foreach_set('vector', [0.8374, -0.01181, 0.5367, 0.416, 0.4753, 0.3972, 0.4677, -0.1245, 0.8, 1.0, 0.7, 1.0, 0.7, 1.0, 0.8, 1.0, 0.2, 1.0, 0.1, 1.0, 0.1, 1.0, 0.2, 1.0, 0.4, 1.0, 0.3, 1.0, 0.3, 1.0, 0.4, 1.0, 0.4, 1.0, 0.3, 1.0, 0.3, 1.0, 0.4, 1.0, 0.2, 1.0, 0.1, 1.0, 0.1, 1.0, 0.2, 1.0, 0.3, 1.0, 0.2, 1.0, 0.2, 1.0, 0.3, 1.0, 0.5, 1.0, 0.4, 1.0, 0.4, 1.0, 0.5, 1.0, 1.0, 1.0, 0.9, 1.0, 0.9, 1.0, 1.0, 1.0, 0.9, 1.0, 0.8, 1.0, 0.8, 1.0, 0.9, 1.0, 1.0, 1.0, 0.9, 1.0, 0.9, 1.0, 1.0, 1.0, 0.7, 1.0, 0.6, 1.0, 0.6, 1.0, 0.7, 1.0, 0.9, 1.0, 1.0, 1.0, 1.0, 1.0, 0.9, 1.0, 0.1, 1.0, -7.451e-08, 1.0, -7.451e-08, 1.0, 0.1, 1.0, 0.8, 1.0, 0.7, 1.0, 0.7, 1.0, 0.8, 1.0, 0.7, 1.0, 0.6, 1.0, 0.6, 1.0, 0.7, 1.0, 0.5, 1.0, 0.4, 1.0, 0.4, 1.0, 0.5, 1.0, 0.9, 1.0, 0.8, 1.0, 0.8, 1.0, 0.9, 1.0, 0.1, 1.0, -7.451e-08, 1.0, -7.451e-08, 1.0, 0.1, 1.0, 0.6, 1.0, 0.5, 1.0, 0.5, 1.0, 0.6, 1.0, 0.3, 1.0, 0.2, 1.0, 0.2, 1.0, 0.3, 1.0, 0.6, 1.0, 0.5, 1.0, 0.5, 1.0, 0.6, 1.0, 0.2447, -0.3666, 0.2447, 0.4668, 0.338, 0.4668, 0.338, -0.3666, 0.875, 0.75, 0.875, 0.5, 0.875, 0.5, 0.875, 0.75, 0.625, 1.0, 0.625, 0.75, 0.625, 0.75, 0.625, 1.0, 0.338, -0.3666, 0.338, 0.4668, 0.2447, 0.4668, 0.2447, -0.3666, 0.7275, -0.3327, 0.7275, 0.4597, 0.4886, 0.4597, 0.4886, -0.3327, 0.125, 0.5, 0.125, 0.75, 0.375, 0.75, 0.375, 0.5, 0.625, 0.75, 0.625, 0.5, 0.625, 0.5, 0.625, 0.75, 0.4886, -0.3327, 0.4886, 0.4597, 0.7275, 0.4597, 0.7275, -0.3327, 0.375, 0.25, 0.625, 0.25, 0.625, 0.5, 0.375, 0.5, 0.625, 0.25, 0.625, 0.0, 0.625, 0.0, 0.625, 0.25, 0.5, 1.0, 0.6, 1.0, 0.5, 1.0, -7.451e-08, 1.0, 0.1, 1.0, 0.1, 1.0, -7.451e-08, 1.0, 0.3, 1.0, 0.4, 1.0, 0.4, 1.0, 0.3, 1.0, 0.6, 1.0, 0.7, 1.0, 0.7, 1.0, 0.6, 1.0, 0.7, 1.0, 0.8, 1.0, 0.8, 1.0, 0.7, 1.0, 0.2, 1.0, 0.3, 1.0, 0.3, 1.0, 0.2, 1.0, 0.8, 1.0, 0.9, 1.0, 0.9, 1.0, 0.8, 1.0, 0.5, 1.0, 0.6, 1.0, 0.6, 1.0, 0.5, 1.0, 0.1, 1.0, 0.2, 1.0, 0.2, 1.0, 0.1, 1.0, 0.4, 1.0, 0.5, 1.0, 0.5, 1.0, 0.4, 1.0, 0.1, 1.0, 0.2, 1.0, 0.1, 1.0, 0.4, 1.0, 0.5, 1.0, 0.4, 1.0, 0.9, 1.0, 1.0, 1.0, 0.9, 1.0, -7.451e-08, 1.0, 0.1, 1.0, -7.451e-08, 1.0, 0.3, 1.0, 0.4, 1.0, 0.3, 1.0, 0.6, 1.0, 0.7, 1.0, 0.6, 1.0, 0.7, 1.0, 0.8, 1.0, 0.7, 1.0, 0.2, 1.0, 0.3, 1.0, 0.2, 1.0, 0.8, 1.0, 0.9, 1.0, 0.8, 1.0, 0.3, 1.0, 0.2, 1.0, 0.2, 1.0, 0.3, 1.0, 0.9, 1.0, 0.8, 1.0, 0.2, 1.0, 0.1, 1.0, -7.451e-08, 1.0, 0.8, 1.0, 0.7, 1.0, 0.7, 1.0, 0.8, 1.0, 0.4, 1.0, 0.3, 1.0, 0.7, 1.0, 0.6, 1.0, 0.5, 1.0, 0.8, 1.0, 0.7, 1.0, 0.7, 1.0, 0.8, 1.0, 0.7, 1.0, 0.7, 1.0, 0.3, 1.0, 0.3, 1.0, 0.2, 1.0, 0.8, 1.0, 0.8, 1.0, 0.2, 1.0, 0.3, 1.0, 0.2, 1.0, 0.2, 1.0, 0.3, 1.0, 0.3, 1.0, 0.3, 1.0, 0.7, 1.0, 0.7, 1.0, 0.7, 1.0, 0.3, 1.0, 0.2, 1.0, 0.8, 1.0, 0.2, 1.0, 0.8, 1.0, 0.8, 1.0, 0.2, 1.0, 0.2791, 0.2556, 0.5239, 0.7169, 0.5239, 0.7169, 0.2791, 0.2556, 0.4935, -0.4619, 0.4806, 0.463, 0.6106, 0.465, 0.6235, -0.4599, 0.344, 0.2213, 0.5887, 0.6825, 0.5887, 0.6825, 0.344, 0.2213, 0.6235, -0.4599, 0.6106, 0.465, 0.4806, 0.463, 0.4935, -0.4619, 0.2791, 0.2556, 0.344, 0.2213, 0.3294, 0.2058, 0.2744, 0.2348, 0.5239, 0.7169, 0.5239, 0.7169, 0.5402, 0.7275, 0.5402, 0.7275, 0.5884, 0.702, 0.5402, 0.7275, 0.5402, 0.7275, 0.5884, 0.702, 0.5239, 0.7169, 0.5887, 0.6825, 0.5884, 0.702, 0.5402, 0.7275, 0.5887, 0.6825, 0.5239, 0.7169, 0.5402, 0.7275, 0.5884, 0.702, 0.5887, 0.6825, 0.5887, 0.6825, 0.5884, 0.702, 0.5884, 0.702, 0.2744, 0.2348, 0.3294, 0.2058, 0.3294, 0.2058, 0.2744, 0.2348, 0.2791, 0.2556, 0.2791, 0.2556, 0.2744, 0.2348, 0.2744, 0.2348, 0.344, 0.2213, 0.344, 0.2213, 0.3294, 0.2058, 0.3294, 0.2058, 0.344, 0.2213, 0.2791, 0.2556, 0.2744, 0.2348, 0.3294, 0.2058, -0.8492, 1.387, -0.7332, 1.387, -0.7332, 1.709, -0.8492, 1.709, -0.7332, 1.311, -0.6171, 1.311, -0.6171, 1.709, -0.7332, 1.709, 1.133, 1.463, 1.249, 1.463, 1.249, 1.785, 1.133, 1.785, 1.133, 0.4208, 1.249, 0.4208, 1.249, 0.7428, 1.133, 0.7428, 1.133, 0.7428, 1.249, 0.7428, 1.249, 1.065, 1.133, 1.065, 1.133, -0.2993, 1.249, -0.2993, 1.249, 0.02274, 1.133, 0.02274, -0.7332, 0.9887, -0.6171, 0.9887, -0.6171, 1.311, -0.7332, 1.311, -0.8492, 0.9887, -0.7332, 0.9887, -0.7332, 1.387, -0.8492, 1.387, 1.133, 1.065, 1.249, 1.065, 1.249, 1.463, 1.133, 1.463, 1.133, 0.02274, 1.249, 0.02274, 1.249, 0.4208, 1.133, 0.4208, 0.2994, 0.3521, 0.3683, 0.3298, 0.4372, 0.3521, 0.4789, 0.4063, 0.2608, 0.4063, 0.3683, 0.5642, 0.2994, 0.5418, 0.2608, 0.4874, 0.4789, 0.4874, 0.4372, 0.5418, 0.3317, 0.5438, 0.3317, 0.1457, 0.4727, 0.3259, 0.4727, 0.3651, 0.1418, 0.8658, 0.4914, 0.3914, 0.5247, 0.4023, 0.5203, 0.9887, 0.5203, -0.2993, 0.5247, 0.2888, 0.4914, 0.2997, 0.1418, -0.1763, 0.8988, -0.1763, 0.5581, 0.2997, 0.5247, 0.2888, 0.5203, -0.2993, 1.133, 0.1457, 0.5783, 0.3259, 0.5581, 0.2997, 0.8988, -0.1763, 1.133, 0.1457, 1.133, 0.5438, 0.5783, 0.3651, 0.5783, 0.3259, 0.8988, 0.8658, 0.5581, 0.3914, 0.5783, 0.3651, 1.133, 0.5438, 0.5203, 0.9887, 0.5247, 0.4023, 0.5581, 0.3914, 0.8988, 0.8658, 0.1418, -0.1763, 0.4914, 0.2997, 0.4727, 0.3259, 0.3317, 0.1457, 0.3317, 0.5438, 0.4727, 0.3651, 0.4914, 0.3914, 0.1418, 0.8658, -0.3174, 0.2516, -0.6188, 0.1406, -0.1938, -0.4276, -0.01443, -0.161, 0.4677, -0.1245, 0.4708, -0.3268, 0.9595, -0.1738, 0.8374, -0.01181, 0.4841, 1.124, 0.4855, 1.326, -0.004668, 1.175, 0.117, 1.014, 1.076, 0.6855, 1.269, 0.7517, 0.9736, 1.171, 0.8528, 1.006, -0.1233, 0.3134, -0.3174, 0.2516, -0.01443, -0.161, 0.1059, 0.002171, 0.8374, -0.01181, 0.9595, -0.1738, 1.265, 0.2381, 1.071, 0.2972, 0.117, 1.014, -0.004668, 1.175, -0.3098, 0.7636, -0.1153, 0.7038, 0.8528, 1.006, 0.9736, 1.171, 0.4855, 1.326, 0.4841, 1.124, 0.1059, 0.002171, -0.01443, -0.161, 0.4708, -0.3268, 0.4677, -0.1245, 1.071, 0.2972, 1.265, 0.2381, 1.269, 0.7517, 1.076, 0.6855, -0.1153, 0.7038, -0.3098, 0.7636, -0.3174, 0.2516, -0.1233, 0.3134, 0.9783, 0.3242, 0.9783, 0.3242, 0.9783, 0.1758, 0.9783, 0.1758, 0.9595, -0.1738, 1.157, -0.4276, 1.574, 0.1492, 1.265, 0.2381, 0.9736, 1.171, 1.152, 1.438, 0.4739, 1.648, 0.4855, 1.326, -0.3098, 0.7636, -0.6188, 0.8532, -0.6188, 0.1406, -0.3174, 0.2516, 0.4708, -0.3268, 0.481, -0.6477, 1.157, -0.4276, 0.9595, -0.1738, 1.269, 0.7517, 1.572, 0.8613, 1.152, 1.438, 0.9736, 1.171, -0.004668, 1.175, -0.2017, 1.429, -0.6188, 0.8532, -0.3098, 0.7636, -0.01443, -0.161, -0.1938, -0.4276, 0.481, -0.6477, 0.4708, -0.3268, 1.265, 0.2381, 1.574, 0.1492, 1.572, 0.8613, 1.269, 0.7517, 0.4855, 1.326, 0.4739, 1.648, -0.2017, 1.429, -0.004668, 1.175, 0.117, 1.014, 0.4174, 0.5861, 0.4786, 0.6049, 0.4841, 1.124, 0.8528, 1.006, 0.5395, 0.5842, 0.5763, 0.5316, 1.076, 0.6855, 0.1059, 0.002171, 0.4149, 0.4179, 0.3778, 0.4705, -0.1233, 0.3134, 1.071, 0.2972, 0.5754, 0.4673, 0.5367, 0.416, 0.8374, -0.01181, -0.1153, 0.7038, 0.3789, 0.5347, 0.4174, 0.5861, 0.117, 1.014, 0.4841, 1.124, 0.4786, 0.6049, 0.5395, 0.5842, 0.8528, 1.006, 0.4677, -0.1245, 0.4753, 0.3972, 0.4149, 0.4179, 0.1059, 0.002171, 1.076, 0.6855, 0.5763, 0.5316, 0.5754, 0.4673, 1.071, 0.2972, -0.1233, 0.3134, 0.3778, 0.4705, 0.3789, 0.5347, -0.1153, 0.7038, -0.4849, 0.9887, -0.4032, 1.015, -0.3527, 1.085, -0.3527, 1.171, -0.4032, 1.24, -0.4849, 1.267, -0.5666, 1.24, -0.6171, 1.171, -0.6171, 1.085, -0.5666, 1.015, 0.6089, 0.4442, 0.6089, 0.4442, 0.75, 0.49, 0.75, 0.49, 0.6089, 0.05584, 0.6089, 0.05584, 0.5217, 0.1758, 0.5217, 0.1758, 0.9783, 0.1758, 0.9783, 0.1758, 0.8911, 0.05584, 0.8911, 0.05584, 0.75, 0.49, 0.75, 0.49, 0.8911, 0.4442, 0.8911, 0.4442, 0.5217, 0.1758, 0.5217, 0.1758, 0.5217, 0.3242, 0.5217, 0.3242, 0.8911, 0.05584, 0.8911, 0.05584, 0.75, 0.01, 0.75, 0.01, 0.8911, 0.4442, 0.8911, 0.4442, 0.9783, 0.3242, 0.9783, 0.3242, 0.5217, 0.3242, 0.5217, 0.3242, 0.6089, 0.4442, 0.6089, 0.4442, 0.75, 0.01, 0.75, 0.01, 0.6089, 0.05584, 0.6089, 0.05584, -0.6593, 0.1457, -0.6029, 0.3018, -0.6029, 0.3877, -0.6593, 0.5438, -0.4707, -0.2993, -0.4707, 0.2057, -0.5524, 0.2323, -0.8492, -0.1763, -0.09215, -0.1763, -0.3889, 0.2323, -0.4707, 0.2057, -0.4707, -0.2993, 0.1418, 0.1457, -0.3384, 0.3018, -0.3889, 0.2323, -0.09215, -0.1763, 0.1418, 0.5438, -0.3384, 0.3877, -0.3384, 0.3018, 0.1418, 0.1457, -0.09215, 0.8658, -0.3889, 0.4572, -0.3384, 0.3877, 0.1418, 0.5438, -0.4707, 0.9887, -0.4707, 0.4838, -0.3889, 0.4572, -0.09215, 0.8658, -0.8492, 0.8658, -0.5524, 0.4572, -0.4707, 0.4838, -0.4707, 0.9887, -0.8492, 0.8658, -0.6593, 0.5438, -0.6029, 0.3877, -0.5524, 0.4572, -0.5524, 0.2323, -0.6029, 0.3018, -0.6593, 0.1457, -0.8492, -0.1763])
_ca = me_repair_device.color_attributes.new('Col', 'FLOAT_COLOR', 'CORNER')
_ca.data.foreach_set('color', [0.5051, 0.1539, 0.0674, 1.0, 0.5051, 0.1539, 0.0674, 1.0, 0.5051, 0.1539, 0.0674, 1.0, 0.5051, 0.1539, 0.0674, 1.0, 0.0189, 0.2354, 0.3794, 1.0, 0.0189, 0.2354, 0.3794, 1.0, 0.0189, 0.2354, 0.3794, 1.0, 0.0189, 0.2354, 0.3794, 1.0, 0.0189, 0.2354, 0.3794, 1.0, 0.0189, 0.2354, 0.3794, 1.0, 0.0189, 0.2354, 0.3794, 1.0, 0.0189, 0.2354, 0.3794, 1.0, 0.0189, 0.2354, 0.3794, 1.0, 0.0189, 0.2354, 0.3794, 1.0, 0.0189, 0.2354, 0.3794, 1.0, 0.0189, 0.2354, 0.3794, 1.0, 0.0189, 0.2354, 0.3794, 1.0, 0.0189, 0.2354, 0.3794, 1.0, 0.0189, 0.2354, 0.3794, 1.0, 0.0189, 0.2354, 0.3794, 1.0, 0.0189, 0.2354, 0.3794, 1.0, 0.0189, 0.2354, 0.3794, 1.0, 0.0189, 0.2354, 0.3794, 1.0, 0.0189, 0.2354, 0.3794, 1.0, 0.0189, 0.2354, 0.3794, 1.0, 0.0189, 0.2354, 0.3794, 1.0, 0.0189, 0.2354, 0.3794, 1.0, 0.0189, 0.2354, 0.3794, 1.0, 0.0189, 0.2354, 0.3794, 1.0, 0.0189, 0.2354, 0.3794, 1.0, 0.0189, 0.2354, 0.3794, 1.0, 0.0189, 0.2354, 0.3794, 1.0, 0.0189, 0.2354, 0.3794, 1.0, 0.0189, 0.2354, 0.3794, 1.0, 0.0189, 0.2354, 0.3794, 1.0, 0.0189, 0.2354, 0.3794, 1.0, 0.0189, 0.2354, 0.3794, 1.0, 0.0189, 0.2354, 0.3794, 1.0, 0.0189, 0.2354, 0.3794, 1.0, 0.0189, 0.2354, 0.3794, 1.0, 0.0189, 0.2354, 0.3794, 1.0, 0.0189, 0.2354, 0.3794, 1.0, 0.0189, 0.2354, 0.3794, 1.0, 0.0189, 0.2354, 0.3794, 1.0, 0.0189, 0.2354, 0.3794, 1.0, 0.0189, 0.2354, 0.3794, 1.0, 0.0189, 0.2354, 0.3794, 1.0, 0.0189, 0.2354, 0.3794, 1.0, 0.0189, 0.2354, 0.3794, 1.0, 0.0189, 0.2354, 0.3794, 1.0, 0.0189, 0.2354, 0.3794, 1.0, 0.0189, 0.2354, 0.3794, 1.0, 0.0189, 0.2354, 0.3794, 1.0, 0.0189, 0.2354, 0.3794, 1.0, 0.0189, 0.2354, 0.3794, 1.0, 0.0189, 0.2354, 0.3794, 1.0, 0.0189, 0.2354, 0.3794, 1.0, 0.0189, 0.2354, 0.3794, 1.0, 0.0189, 0.2354, 0.3794, 1.0, 0.0189, 0.2354, 0.3794, 1.0, 0.0189, 0.2354, 0.3794, 1.0, 0.0189, 0.2354, 0.3794, 1.0, 0.0189, 0.2354, 0.3794, 1.0, 0.0189, 0.2354, 0.3794, 1.0, 0.0189, 0.2354, 0.3794, 1.0, 0.0189, 0.2354, 0.3794, 1.0, 0.0189, 0.2354, 0.3794, 1.0, 0.0189, 0.2354, 0.3794, 1.0, 0.0189, 0.2354, 0.3794, 1.0, 0.0189, 0.2354, 0.3794, 1.0, 0.0189, 0.2354, 0.3794, 1.0, 0.0189, 0.2354, 0.3794, 1.0, 0.0189, 0.2354, 0.3794, 1.0, 0.0189, 0.2354, 0.3794, 1.0, 0.0189, 0.2354, 0.3794, 1.0, 0.0189, 0.2354, 0.3794, 1.0, 0.0189, 0.2354, 0.3794, 1.0, 0.0189, 0.2354, 0.3794, 1.0, 0.0189, 0.2354, 0.3794, 1.0, 0.0189, 0.2354, 0.3794, 1.0, 0.0189, 0.2354, 0.3794, 1.0, 0.0189, 0.2354, 0.3794, 1.0, 0.0189, 0.2354, 0.3794, 1.0, 0.0189, 0.2354, 0.3794, 1.0, 0.0189, 0.2354, 0.3794, 1.0, 0.0189, 0.2354, 0.3794, 1.0, 0.0189, 0.2354, 0.3794, 1.0, 0.0189, 0.2354, 0.3794, 1.0, 1.0, 1.0, 1.0, 1.0, 1.0, 1.0, 1.0, 1.0, 1.0, 1.0, 1.0, 1.0, 0.05674, 0.09686, 0.2259, 1.0, 1.0, 1.0, 1.0, 1.0, 1.0, 1.0, 1.0, 1.0, 1.0, 1.0, 1.0, 1.0, 1.0, 1.0, 1.0, 1.0, 1.0, 1.0, 1.0, 1.0, 1.0, 1.0, 1.0, 1.0, 1.0, 1.0, 1.0, 1.0, 1.0, 1.0, 1.0, 1.0, 1.0, 1.0, 1.0, 1.0, 1.0, 1.0, 1.0, 1.0, 1.0, 1.0, 1.0, 1.0, 0.02726, 0.0363, 0.1969, 1.0, 0.02726, 0.0363, 0.1969, 1.0, 1.0, 1.0, 1.0, 1.0, 1.0, 1.0, 1.0, 1.0, 1.0, 1.0, 1.0, 1.0, 0.6107, 0.3029, 0.1686, 1.0, 0.6107, 0.3029, 0.1686, 1.0, 0.6107, 0.3029, 0.1686, 1.0, 0.6107, 0.3029, 0.1686, 1.0, 1.0, 1.0, 1.0, 1.0, 1.0, 1.0, 1.0, 1.0, 1.0, 1.0, 1.0, 1.0, 1.0, 1.0, 1.0, 1.0, 0.05674, 0.09686, 0.2259, 1.0, 1.0, 1.0, 1.0, 1.0, 1.0, 1.0, 1.0, 1.0, 1.0, 1.0, 1.0, 1.0, 1.0, 1.0, 1.0, 1.0, 1.0, 1.0, 1.0, 1.0, 1.0, 1.0, 1.0, 1.0, 1.0, 1.0, 1.0, 1.0, 1.0, 1.0, 1.0, 1.0, 1.0, 1.0, 1.0, 1.0, 1.0, 1.0, 1.0, 1.0, 1.0, 1.0, 1.0, 1.0, 0.0189, 0.2354, 0.3794, 1.0, 0.0189, 0.2354, 0.3794, 1.0, 0.0189, 0.2354, 0.3794, 1.0, 0.0189, 0.2354, 0.3794, 1.0, 0.0189, 0.2354, 0.3794, 1.0, 0.0189, 0.2354, 0.3794, 1.0, 0.0189, 0.2354, 0.3794, 1.0, 0.0189, 0.2354, 0.3794, 1.0, 0.0189, 0.2354, 0.3794, 1.0, 0.0189, 0.2354, 0.3794, 1.0, 0.0189, 0.2354, 0.3794, 1.0, 0.0189, 0.2354, 0.3794, 1.0, 0.0189, 0.2354, 0.3794, 1.0, 0.0189, 0.2354, 0.3794, 1.0, 0.0189, 0.2354, 0.3794, 1.0, 0.0189, 0.2354, 0.3794, 1.0, 0.0189, 0.2354, 0.3794, 1.0, 0.0189, 0.2354, 0.3794, 1.0, 0.0189, 0.2354, 0.3794, 1.0, 0.0189, 0.2354, 0.3794, 1.0, 0.0189, 0.2354, 0.3794, 1.0, 0.0189, 0.2354, 0.3794, 1.0, 0.0189, 0.2354, 0.3794, 1.0, 0.0189, 0.2354, 0.3794, 1.0, 0.0189, 0.2354, 0.3794, 1.0, 0.0189, 0.2354, 0.3794, 1.0, 0.0189, 0.2354, 0.3794, 1.0, 0.0189, 0.2354, 0.3794, 1.0, 0.0189, 0.2354, 0.3794, 1.0, 0.0189, 0.2354, 0.3794, 1.0, 0.0189, 0.2354, 0.3794, 1.0, 0.0189, 0.2354, 0.3794, 1.0, 0.0189, 0.2354, 0.3794, 1.0, 0.0189, 0.2354, 0.3794, 1.0, 0.0189, 0.2354, 0.3794, 1.0, 0.0189, 0.2354, 0.3794, 1.0, 0.0189, 0.2354, 0.3794, 1.0, 0.0189, 0.2354, 0.3794, 1.0, 0.0189, 0.2354, 0.3794, 1.0, 0.0189, 0.2354, 0.3794, 1.0, 0.0189, 0.2354, 0.3794, 1.0, 0.0189, 0.2354, 0.3794, 1.0, 0.0189, 0.2354, 0.3794, 1.0, 0.0189, 0.2354, 0.3794, 1.0, 0.0189, 0.2354, 0.3794, 1.0, 0.0189, 0.2354, 0.3794, 1.0, 0.0189, 0.2354, 0.3794, 1.0, 0.0189, 0.2354, 0.3794, 1.0, 0.0189, 0.2354, 0.3794, 1.0, 0.0189, 0.2354, 0.3794, 1.0, 0.0189, 0.2354, 0.3794, 1.0, 0.0189, 0.2354, 0.3794, 1.0, 0.0189, 0.2354, 0.3794, 1.0, 0.0189, 0.2354, 0.3794, 1.0, 0.0189, 0.2354, 0.3794, 1.0, 0.0189, 0.2354, 0.3794, 1.0, 0.0189, 0.2354, 0.3794, 1.0, 0.0189, 0.2354, 0.3794, 1.0, 0.0189, 0.2354, 0.3794, 1.0, 0.0189, 0.2354, 0.3794, 1.0, 0.0189, 0.2354, 0.3794, 1.0, 0.0189, 0.2354, 0.3794, 1.0, 0.0189, 0.2354, 0.3794, 1.0, 0.0189, 0.2354, 0.3794, 1.0, 0.0189, 0.2354, 0.3794, 1.0, 0.0189, 0.2354, 0.3794, 1.0, 0.0189, 0.2354, 0.3794, 1.0, 0.0189, 0.2354, 0.3794, 1.0, 0.0189, 0.2354, 0.3794, 1.0, 0.0189, 0.2354, 0.3794, 1.0, 0.0189, 0.2354, 0.3794, 1.0, 0.0189, 0.2354, 0.3794, 1.0, 0.0189, 0.2354, 0.3794, 1.0, 0.0189, 0.2354, 0.3794, 1.0, 0.0189, 0.2354, 0.3794, 1.0, 0.0189, 0.2354, 0.3794, 1.0, 0.0189, 0.2354, 0.3794, 1.0, 0.0189, 0.2354, 0.3794, 1.0, 0.0189, 0.2354, 0.3794, 1.0, 0.0189, 0.2354, 0.3794, 1.0, 0.0189, 0.2354, 0.3794, 1.0, 0.0189, 0.2354, 0.3794, 1.0, 0.0189, 0.2354, 0.3794, 1.0, 0.0189, 0.2354, 0.3794, 1.0, 0.0189, 0.2354, 0.3794, 1.0, 0.0189, 0.2354, 0.3794, 1.0, 0.0189, 0.2354, 0.3794, 1.0, 0.0189, 0.2354, 0.3794, 1.0, 0.0189, 0.2354, 0.3794, 1.0, 0.0189, 0.2354, 0.3794, 1.0, 0.0189, 0.2354, 0.3794, 1.0, 0.0189, 0.2354, 0.3794, 1.0, 0.0189, 0.2354, 0.3794, 1.0, 0.0189, 0.2354, 0.3794, 1.0, 0.0189, 0.2354, 0.3794, 1.0, 0.0189, 0.2354, 0.3794, 1.0, 0.0189, 0.2354, 0.3794, 1.0, 0.0189, 0.2354, 0.3794, 1.0, 0.0189, 0.2354, 0.3794, 1.0, 0.0189, 0.2354, 0.3794, 1.0, 0.0189, 0.2354, 0.3794, 1.0, 0.0189, 0.2354, 0.3794, 1.0, 0.0189, 0.2354, 0.3794, 1.0, 0.0189, 0.2354, 0.3794, 1.0, 0.0189, 0.2354, 0.3794, 1.0, 0.0189, 0.2354, 0.3794, 1.0, 0.0189, 0.2354, 0.3794, 1.0, 0.0189, 0.2354, 0.3794, 1.0, 0.0189, 0.2354, 0.3794, 1.0, 0.0189, 0.2354, 0.3794, 1.0, 0.0189, 0.2354, 0.3794, 1.0, 0.0189, 0.2354, 0.3794, 1.0, 1.0, 1.0, 1.0, 1.0, 1.0, 1.0, 1.0, 1.0, 1.0, 1.0, 1.0, 1.0, 1.0, 1.0, 1.0, 1.0, 1.0, 1.0, 1.0, 1.0, 1.0, 1.0, 1.0, 1.0, 1.0, 1.0, 1.0, 1.0, 1.0, 1.0, 1.0, 1.0, 1.0, 1.0, 1.0, 1.0, 1.0, 1.0, 1.0, 1.0, 1.0, 1.0, 1.0, 1.0, 1.0, 1.0, 1.0, 1.0, 1.0, 1.0, 1.0, 1.0, 1.0, 1.0, 1.0, 1.0, 1.0, 1.0, 1.0, 1.0, 1.0, 1.0, 1.0, 1.0, 1.0, 1.0, 1.0, 1.0, 1.0, 1.0, 1.0, 1.0, 1.0, 1.0, 1.0, 1.0, 1.0, 1.0, 1.0, 1.0, 1.0, 1.0, 1.0, 1.0, 1.0, 1.0, 1.0, 1.0, 1.0, 1.0, 1.0, 1.0, 1.0, 1.0, 1.0, 1.0, 1.0, 1.0, 1.0, 1.0, 1.0, 1.0, 1.0, 1.0, 1.0, 1.0, 1.0, 1.0, 1.0, 1.0, 1.0, 1.0, 1.0, 1.0, 1.0, 1.0, 1.0, 1.0, 1.0, 1.0, 1.0, 1.0, 1.0, 1.0, 1.0, 1.0, 1.0, 1.0, 1.0, 1.0, 1.0, 1.0, 1.0, 1.0, 1.0, 1.0, 1.0, 1.0, 1.0, 1.0, 1.0, 1.0, 1.0, 1.0, 1.0, 1.0, 1.0, 1.0, 1.0, 1.0, 1.0, 1.0, 1.0, 1.0, 1.0, 1.0, 1.0, 1.0, 1.0, 1.0, 1.0, 1.0, 1.0, 1.0, 1.0, 1.0, 1.0, 1.0, 1.0, 1.0, 1.0, 1.0, 1.0, 1.0, 1.0, 1.0, 1.0, 1.0, 1.0, 1.0, 1.0, 1.0, 1.0, 1.0, 1.0, 1.0, 1.0, 1.0, 1.0, 1.0, 1.0, 1.0, 1.0, 1.0, 1.0, 1.0, 1.0, 1.0, 1.0, 1.0, 1.0, 1.0, 1.0, 1.0, 1.0, 1.0, 1.0, 1.0, 1.0, 1.0, 1.0, 1.0, 1.0, 1.0, 1.0, 1.0, 1.0, 1.0, 1.0, 1.0, 1.0, 1.0, 1.0, 1.0, 0.6107, 0.3029, 0.1686, 1.0, 0.2609, 0.08852, 0.03048, 1.0, 0.4683, 0.2224, 0.1207, 1.0, 0.6107, 0.3029, 0.1686, 1.0, 0.6107, 0.3029, 0.1686, 1.0, 0.6088, 0.3018, 0.168, 1.0, 0.6107, 0.3029, 0.1686, 1.0, 0.6107, 0.3029, 0.1686, 1.0, 0.6107, 0.3029, 0.1686, 1.0, 0.2673, 0.09364, 0.03514, 1.0, 0.2609, 0.08852, 0.03048, 1.0, 0.6084, 0.3016, 0.1679, 1.0, 0.6107, 0.3029, 0.1686, 1.0, 0.2609, 0.08852, 0.03048, 1.0, 0.2609, 0.08852, 0.03048, 1.0, 0.6107, 0.3029, 0.1686, 1.0, 0.6107, 0.3029, 0.1686, 1.0, 0.4683, 0.2224, 0.1207, 1.0, 0.2761, 0.1004, 0.04078, 1.0, 0.6107, 0.3029, 0.1686, 1.0, 0.6107, 0.3029, 0.1686, 1.0, 0.6107, 0.3029, 0.1686, 1.0, 0.07651, 0.02152, 0.01978, 1.0, 0.6107, 0.3029, 0.1686, 1.0, 0.6084, 0.3016, 0.1679, 1.0, 0.2609, 0.08852, 0.03048, 1.0, 0.6088, 0.3018, 0.168, 1.0, 0.6107, 0.3029, 0.1686, 1.0, 0.6107, 0.3029, 0.1686, 1.0, 0.2609, 0.08852, 0.03048, 1.0, 0.2609, 0.08852, 0.03048, 1.0, 0.6107, 0.3029, 0.1686, 1.0, 0.6107, 0.3029, 0.1686, 1.0, 0.2761, 0.1004, 0.04078, 1.0, 0.2673, 0.09364, 0.03514, 1.0, 0.6107, 0.3029, 0.1686, 1.0, 0.6107, 0.3029, 0.1686, 1.0, 0.07651, 0.02152, 0.01978, 1.0, 0.2609, 0.08852, 0.03048, 1.0, 0.6107, 0.3029, 0.1686, 1.0, 0.6107, 0.3029, 0.1686, 1.0, 0.6107, 0.3029, 0.1686, 1.0, 0.6107, 0.3029, 0.1686, 1.0, 0.6107, 0.3029, 0.1686, 1.0, 0.6107, 0.3029, 0.1686, 1.0, 0.6107, 0.3029, 0.1686, 1.0, 0.6107, 0.3029, 0.1686, 1.0, 0.6107, 0.3029, 0.1686, 1.0, 0.6107, 0.3029, 0.1686, 1.0, 0.6107, 0.3029, 0.1686, 1.0, 0.6107, 0.3029, 0.1686, 1.0, 0.6107, 0.3029, 0.1686, 1.0, 0.6107, 0.3029, 0.1686, 1.0, 0.6107, 0.3029, 0.1686, 1.0, 0.6107, 0.3029, 0.1686, 1.0, 0.6107, 0.3029, 0.1686, 1.0, 0.6107, 0.3029, 0.1686, 1.0, 0.6107, 0.3029, 0.1686, 1.0, 0.6107, 0.3029, 0.1686, 1.0, 0.6107, 0.3029, 0.1686, 1.0, 0.6107, 0.3029, 0.1686, 1.0, 0.6107, 0.3029, 0.1686, 1.0, 0.6107, 0.3029, 0.1686, 1.0, 0.6107, 0.3029, 0.1686, 1.0, 0.6107, 0.3029, 0.1686, 1.0, 0.6107, 0.3029, 0.1686, 1.0, 0.6107, 0.3029, 0.1686, 1.0, 0.6107, 0.3029, 0.1686, 1.0, 0.6107, 0.3029, 0.1686, 1.0, 0.6107, 0.3029, 0.1686, 1.0, 0.6107, 0.3029, 0.1686, 1.0, 0.6107, 0.3029, 0.1686, 1.0, 0.6107, 0.3029, 0.1686, 1.0, 0.6107, 0.3029, 0.1686, 1.0, 0.6084, 0.3016, 0.1679, 1.0, 0.6107, 0.3029, 0.1686, 1.0, 0.6107, 0.3029, 0.1686, 1.0, 0.6107, 0.3029, 0.1686, 1.0, 0.6107, 0.3029, 0.1686, 1.0, 0.6107, 0.3029, 0.1686, 1.0, 0.6107, 0.3029, 0.1686, 1.0, 0.6084, 0.3016, 0.1679, 1.0, 0.6107, 0.3029, 0.1686, 1.0, 0.6107, 0.3029, 0.1686, 1.0, 0.6107, 0.3029, 0.1686, 1.0, 0.6107, 0.3029, 0.1686, 1.0, 0.6107, 0.3029, 0.1686, 1.0, 0.6107, 0.3029, 0.1686, 1.0, 0.6107, 0.3029, 0.1686, 1.0, 0.6107, 0.3029, 0.1686, 1.0, 0.07398, 0.01313, 0.007858, 1.0, 0.07398, 0.01313, 0.007858, 1.0, 0.07398, 0.01313, 0.007858, 1.0, 0.07398, 0.01313, 0.007858, 1.0, 0.5051, 0.1539, 0.0674, 1.0, 0.07398, 0.01313, 0.007858, 1.0, 0.07398, 0.01313, 0.007858, 1.0, 0.5051, 0.1539, 0.0674, 1.0, 0.5051, 0.1539, 0.0674, 1.0, 0.07651, 0.02152, 0.01978, 1.0, 0.07651, 0.02152, 0.01978, 1.0, 0.5051, 0.1539, 0.0674, 1.0, 0.5051, 0.1539, 0.0674, 1.0, 0.07651, 0.02152, 0.01978, 1.0, 0.07651, 0.02152, 0.01978, 1.0, 0.5051, 0.1539, 0.0674, 1.0, 0.4026, 0.1225, 0.05471, 1.0, 0.07398, 0.01313, 0.007858, 1.0, 0.07398, 0.01313, 0.007858, 1.0, 0.07398, 0.01313, 0.007858, 1.0, 0.5051, 0.1539, 0.0674, 1.0, 0.07398, 0.01313, 0.007858, 1.0, 0.07398, 0.01313, 0.007858, 1.0, 0.4706, 0.1433, 0.06311, 1.0, 0.5051, 0.1539, 0.0674, 1.0, 0.07651, 0.02152, 0.01978, 1.0, 0.07398, 0.01313, 0.007858, 1.0, 0.5051, 0.1539, 0.0674, 1.0, 0.5051, 0.1539, 0.0674, 1.0, 0.07651, 0.02152, 0.01978, 1.0, 0.07651, 0.02152, 0.01978, 1.0, 0.5051, 0.1539, 0.0674, 1.0, 0.07398, 0.01313, 0.007858, 1.0, 0.07398, 0.01313, 0.007858, 1.0, 0.07398, 0.01313, 0.007858, 1.0, 0.5051, 0.1539, 0.0674, 1.0, 0.4706, 0.1433, 0.06311, 1.0, 0.07398, 0.01313, 0.007858, 1.0, 0.07651, 0.02152, 0.01978, 1.0, 0.5051, 0.1539, 0.0674, 1.0, 0.5051, 0.1539, 0.0674, 1.0, 0.07398, 0.01313, 0.007858, 1.0, 0.07398, 0.01313, 0.007858, 1.0, 0.4026, 0.1225, 0.05471, 1.0, 0.02726, 0.0363, 0.1969, 1.0, 0.02726, 0.0363, 0.1969, 1.0, 0.05674, 0.09686, 0.2259, 1.0, 0.05674, 0.09686, 0.2259, 1.0, 0.07398, 0.01313, 0.007858, 1.0, 0.07398, 0.01313, 0.007858, 1.0, 0.07398, 0.01313, 0.007858, 1.0, 0.07398, 0.01313, 0.007858, 1.0, 0.07651, 0.02152, 0.01978, 1.0, 0.05134, 0.1261, 0.2445, 1.0, 0.07398, 0.01313, 0.007858, 1.0, 0.07651, 0.02152, 0.01978, 1.0, 0.07398, 0.01313, 0.007858, 1.0, 0.07398, 0.01313, 0.007858, 1.0, 0.07398, 0.01313, 0.007858, 1.0, 0.07398, 0.01313, 0.007858, 1.0, 0.07398, 0.01313, 0.007858, 1.0, 0.07398, 0.01313, 0.007858, 1.0, 0.07398, 0.01313, 0.007858, 1.0, 0.07398, 0.01313, 0.007858, 1.0, 0.07651, 0.02152, 0.01978, 1.0, 0.07398, 0.01313, 0.007858, 1.0, 0.05134, 0.1261, 0.2445, 1.0, 0.07651, 0.02152, 0.01978, 1.0, 0.07651, 0.02152, 0.01978, 1.0, 0.07398, 0.01313, 0.007858, 1.0, 0.07398, 0.01313, 0.007858, 1.0, 0.07398, 0.01313, 0.007858, 1.0, 0.07398, 0.01313, 0.007858, 1.0, 0.07398, 0.01313, 0.007858, 1.0, 0.07398, 0.01313, 0.007858, 1.0, 0.07398, 0.01313, 0.007858, 1.0, 0.07398, 0.01313, 0.007858, 1.0, 0.07398, 0.01313, 0.007858, 1.0, 0.07398, 0.01313, 0.007858, 1.0, 0.07651, 0.02152, 0.01978, 1.0, 0.07651, 0.02152, 0.01978, 1.0, 0.07398, 0.01313, 0.007858, 1.0, 0.07398, 0.01313, 0.007858, 1.0, 0.07651, 0.02152, 0.01978, 1.0, 0.5051, 0.1539, 0.0674, 1.0, 0.5051, 0.1539, 0.0674, 1.0, 0.5051, 0.1539, 0.0674, 1.0, 0.5051, 0.1539, 0.0674, 1.0, 0.5051, 0.1539, 0.0674, 1.0, 0.5051, 0.1539, 0.0674, 1.0, 0.5051, 0.1539, 0.0674, 1.0, 0.5051, 0.1539, 0.0674, 1.0, 0.07398, 0.01313, 0.007858, 1.0, 0.5051, 0.1539, 0.0674, 1.0, 0.5051, 0.1539, 0.0674, 1.0, 0.4026, 0.1225, 0.05471, 1.0, 0.4706, 0.1433, 0.06311, 1.0, 0.5051, 0.1539, 0.0674, 1.0, 0.5051, 0.1539, 0.0674, 1.0, 0.5051, 0.1539, 0.0674, 1.0, 0.5051, 0.1539, 0.0674, 1.0, 0.5051, 0.1539, 0.0674, 1.0, 0.5051, 0.1539, 0.0674, 1.0, 0.5051, 0.1539, 0.0674, 1.0, 0.5051, 0.1539, 0.0674, 1.0, 0.5051, 0.1539, 0.0674, 1.0, 0.5051, 0.1539, 0.0674, 1.0, 0.5051, 0.1539, 0.0674, 1.0, 0.5051, 0.1539, 0.0674, 1.0, 0.5051, 0.1539, 0.0674, 1.0, 0.5051, 0.1539, 0.0674, 1.0, 0.07398, 0.01313, 0.007858, 1.0, 0.5051, 0.1539, 0.0674, 1.0, 0.5051, 0.1539, 0.0674, 1.0, 0.5051, 0.1539, 0.0674, 1.0, 0.4706, 0.1433, 0.06311, 1.0, 0.4026, 0.1225, 0.05471, 1.0, 0.5051, 0.1539, 0.0674, 1.0, 0.5051, 0.1539, 0.0674, 1.0, 0.5051, 0.1539, 0.0674, 1.0, 0.07651, 0.02152, 0.01978, 1.0, 0.07651, 0.02152, 0.01978, 1.0, 0.07651, 0.02152, 0.01978, 1.0, 0.07651, 0.02152, 0.01978, 1.0, 0.07956, 0.0228, 0.01989, 1.0, 0.07651, 0.02152, 0.01978, 1.0, 0.07651, 0.02152, 0.01978, 1.0, 0.07651, 0.02152, 0.01978, 1.0, 0.07651, 0.02152, 0.01978, 1.0, 0.07651, 0.02152, 0.01978, 1.0, 0.02726, 0.0363, 0.1969, 1.0, 0.02726, 0.0363, 0.1969, 1.0, 0.02726, 0.0363, 0.1969, 1.0, 0.02726, 0.0363, 0.1969, 1.0, 0.05134, 0.1261, 0.2445, 1.0, 0.05134, 0.1261, 0.2445, 1.0, 0.05674, 0.09686, 0.2259, 1.0, 0.05674, 0.09686, 0.2259, 1.0, 0.05674, 0.09686, 0.2259, 1.0, 0.05674, 0.09686, 0.2259, 1.0, 0.05134, 0.1261, 0.2445, 1.0, 0.05134, 0.1261, 0.2445, 1.0, 0.02726, 0.0363, 0.1969, 1.0, 0.02726, 0.0363, 0.1969, 1.0, 0.02726, 0.0363, 0.1969, 1.0, 0.02726, 0.0363, 0.1969, 1.0, 0.05674, 0.09686, 0.2259, 1.0, 0.05674, 0.09686, 0.2259, 1.0, 0.02726, 0.0363, 0.1969, 1.0, 0.02726, 0.0363, 0.1969, 1.0, 0.05134, 0.1261, 0.2445, 1.0, 0.05134, 0.1261, 0.2445, 1.0, 0.05134, 0.1261, 0.2445, 1.0, 0.05134, 0.1261, 0.2445, 1.0, 0.02726, 0.0363, 0.1969, 1.0, 0.02726, 0.0363, 0.1969, 1.0, 0.02726, 0.0363, 0.1969, 1.0, 0.02726, 0.0363, 0.1969, 1.0, 0.02726, 0.0363, 0.1969, 1.0, 0.02726, 0.0363, 0.1969, 1.0, 0.02726, 0.0363, 0.1969, 1.0, 0.02726, 0.0363, 0.1969, 1.0, 0.05134, 0.1261, 0.2445, 1.0, 0.05134, 0.1261, 0.2445, 1.0, 0.05134, 0.1261, 0.2445, 1.0, 0.05134, 0.1261, 0.2445, 1.0, 0.07651, 0.02152, 0.01978, 1.0, 0.07651, 0.02152, 0.01978, 1.0, 0.07651, 0.02152, 0.01978, 1.0, 0.2609, 0.08852, 0.03048, 1.0, 0.6088, 0.3018, 0.168, 1.0, 0.07651, 0.02152, 0.01978, 1.0, 0.07651, 0.02152, 0.01978, 1.0, 0.6107, 0.3029, 0.1686, 1.0, 0.2609, 0.08852, 0.03048, 1.0, 0.07956, 0.0228, 0.01989, 1.0, 0.07651, 0.02152, 0.01978, 1.0, 0.6088, 0.3018, 0.168, 1.0, 0.2673, 0.09364, 0.03514, 1.0, 0.07651, 0.02152, 0.01978, 1.0, 0.07956, 0.0228, 0.01989, 1.0, 0.2609, 0.08852, 0.03048, 1.0, 0.2761, 0.1004, 0.04078, 1.0, 0.07651, 0.02152, 0.01978, 1.0, 0.07651, 0.02152, 0.01978, 1.0, 0.2673, 0.09364, 0.03514, 1.0, 0.4683, 0.2224, 0.1207, 1.0, 0.07651, 0.02152, 0.01978, 1.0, 0.07651, 0.02152, 0.01978, 1.0, 0.2761, 0.1004, 0.04078, 1.0, 0.2609, 0.08852, 0.03048, 1.0, 0.07651, 0.02152, 0.01978, 1.0, 0.07651, 0.02152, 0.01978, 1.0, 0.4683, 0.2224, 0.1207, 1.0, 0.2609, 0.08852, 0.03048, 1.0, 0.07651, 0.02152, 0.01978, 1.0, 0.07651, 0.02152, 0.01978, 1.0, 0.2609, 0.08852, 0.03048, 1.0, 0.2609, 0.08852, 0.03048, 1.0, 0.2609, 0.08852, 0.03048, 1.0, 0.07651, 0.02152, 0.01978, 1.0, 0.07651, 0.02152, 0.01978, 1.0, 0.07651, 0.02152, 0.01978, 1.0, 0.07651, 0.02152, 0.01978, 1.0, 0.07651, 0.02152, 0.01978, 1.0, 0.6107, 0.3029, 0.1686, 1.0])
_ca = me_repair_device.color_attributes.new('Alpha', 'FLOAT_COLOR', 'CORNER')
_ca.data.foreach_set('color', [1.0, 1.0, 1.0, 1.0, 1.0, 1.0, 1.0, 1.0, 1.0, 1.0, 1.0, 1.0, 1.0, 1.0, 1.0, 1.0, 1.0, 1.0, 1.0, 1.0, 1.0, 1.0, 1.0, 1.0, 1.0, 1.0, 1.0, 1.0, 1.0, 1.0, 1.0, 1.0, 1.0, 1.0, 1.0, 1.0, 1.0, 1.0, 1.0, 1.0, 1.0, 1.0, 1.0, 1.0, 1.0, 1.0, 1.0, 1.0, 1.0, 1.0, 1.0, 1.0, 1.0, 1.0, 1.0, 1.0, 1.0, 1.0, 1.0, 1.0, 1.0, 1.0, 1.0, 1.0, 1.0, 1.0, 1.0, 1.0, 1.0, 1.0, 1.0, 1.0, 1.0, 1.0, 1.0, 1.0, 1.0, 1.0, 1.0, 1.0, 1.0, 1.0, 1.0, 1.0, 1.0, 1.0, 1.0, 1.0, 1.0, 1.0, 1.0, 1.0, 1.0, 1.0, 1.0, 1.0, 1.0, 1.0, 1.0, 1.0, 1.0, 1.0, 1.0, 1.0, 1.0, 1.0, 1.0, 1.0, 1.0, 1.0, 1.0, 1.0, 1.0, 1.0, 1.0, 1.0, 1.0, 1.0, 1.0, 1.0, 1.0, 1.0, 1.0, 1.0, 1.0, 1.0, 1.0, 1.0, 1.0, 1.0, 1.0, 1.0, 1.0, 1.0, 1.0, 1.0, 1.0, 1.0, 1.0, 1.0, 1.0, 1.0, 1.0, 1.0, 1.0, 1.0, 1.0, 1.0, 1.0, 1.0, 1.0, 1.0, 1.0, 1.0, 1.0, 1.0, 1.0, 1.0, 1.0, 1.0, 1.0, 1.0, 1.0, 1.0, 1.0, 1.0, 1.0, 1.0, 1.0, 1.0, 1.0, 1.0, 1.0, 1.0, 1.0, 1.0, 1.0, 1.0, 1.0, 1.0, 1.0, 1.0, 1.0, 1.0, 1.0, 1.0, 1.0, 1.0, 1.0, 1.0, 1.0, 1.0, 1.0, 1.0, 1.0, 1.0, 1.0, 1.0, 1.0, 1.0, 1.0, 1.0, 1.0, 1.0, 1.0, 1.0, 1.0, 1.0, 1.0, 1.0, 1.0, 1.0, 1.0, 1.0, 1.0, 1.0, 1.0, 1.0, 1.0, 1.0, 1.0, 1.0, 1.0, 1.0, 1.0, 1.0, 1.0, 1.0, 1.0, 1.0, 1.0, 1.0, 1.0, 1.0, 1.0, 1.0, 1.0, 1.0, 1.0, 1.0, 1.0, 1.0, 1.0, 1.0, 1.0, 1.0, 1.0, 1.0, 1.0, 1.0, 1.0, 1.0, 1.0, 1.0, 1.0, 1.0, 1.0, 1.0, 1.0, 1.0, 1.0, 1.0, 1.0, 1.0, 1.0, 1.0, 1.0, 1.0, 1.0, 1.0, 1.0, 1.0, 1.0, 1.0, 1.0, 1.0, 1.0, 1.0, 1.0, 1.0, 1.0, 1.0, 1.0, 1.0, 1.0, 1.0, 1.0, 1.0, 1.0, 1.0, 1.0, 1.0, 1.0, 1.0, 1.0, 1.0, 1.0, 1.0, 1.0, 1.0, 1.0, 1.0, 1.0, 1.0, 1.0, 1.0, 1.0, 1.0, 1.0, 1.0, 1.0, 1.0, 1.0, 1.0, 1.0, 1.0, 1.0, 1.0, 1.0, 1.0, 1.0, 1.0, 1.0, 1.0, 1.0, 1.0, 1.0, 1.0, 1.0, 1.0, 1.0, 1.0, 1.0, 1.0, 1.0, 1.0, 1.0, 1.0, 1.0, 1.0, 1.0, 1.0, 1.0, 1.0, 1.0, 1.0, 1.0, 1.0, 1.0, 1.0, 1.0, 1.0, 1.0, 1.0, 1.0, 1.0, 1.0, 1.0, 1.0, 1.0, 1.0, 1.0, 1.0, 1.0, 1.0, 1.0, 1.0, 1.0, 1.0, 1.0, 1.0, 1.0, 1.0, 1.0, 1.0, 1.0, 1.0, 1.0, 1.0, 1.0, 1.0, 1.0, 1.0, 1.0, 1.0, 1.0, 1.0, 1.0, 1.0, 1.0, 1.0, 1.0, 1.0, 1.0, 1.0, 1.0, 1.0, 1.0, 1.0, 1.0, 1.0, 1.0, 1.0, 1.0, 1.0, 1.0, 1.0, 1.0, 1.0, 1.0, 1.0, 1.0, 1.0, 1.0, 1.0, 1.0, 1.0, 1.0, 1.0, 1.0, 1.0, 1.0, 1.0, 1.0, 1.0, 1.0, 1.0, 1.0, 1.0, 1.0, 1.0, 1.0, 1.0, 1.0, 1.0, 1.0, 1.0, 1.0, 1.0, 1.0, 1.0, 1.0, 1.0, 1.0, 1.0, 1.0, 1.0, 1.0, 1.0, 1.0, 1.0, 1.0, 1.0, 1.0, 1.0, 1.0, 1.0, 1.0, 1.0, 1.0, 1.0, 1.0, 1.0, 1.0, 1.0, 1.0, 1.0, 1.0, 1.0, 1.0, 1.0, 1.0, 1.0, 1.0, 1.0, 1.0, 1.0, 1.0, 1.0, 1.0, 1.0, 1.0, 1.0, 1.0, 1.0, 1.0, 1.0, 1.0, 1.0, 1.0, 1.0, 1.0, 1.0, 1.0, 1.0, 1.0, 1.0, 1.0, 1.0, 1.0, 1.0, 1.0, 1.0, 1.0, 1.0, 1.0, 1.0, 1.0, 1.0, 1.0, 1.0, 1.0, 1.0, 1.0, 1.0, 1.0, 1.0, 1.0, 1.0, 1.0, 1.0, 1.0, 1.0, 1.0, 1.0, 1.0, 1.0, 1.0, 1.0, 1.0, 1.0, 1.0, 1.0, 1.0, 1.0, 1.0, 1.0, 1.0, 1.0, 1.0, 1.0, 1.0, 1.0, 1.0, 1.0, 1.0, 1.0, 1.0, 1.0, 1.0, 1.0, 1.0, 1.0, 1.0, 1.0, 1.0, 1.0, 1.0, 1.0, 1.0, 1.0, 1.0, 1.0, 1.0, 1.0, 1.0, 1.0, 1.0, 1.0, 1.0, 1.0, 1.0, 1.0, 1.0, 1.0, 1.0, 1.0, 1.0, 1.0, 1.0, 1.0, 1.0, 1.0, 1.0, 1.0, 1.0, 1.0, 1.0, 1.0, 1.0, 1.0, 1.0, 1.0, 1.0, 1.0, 1.0, 1.0, 1.0, 1.0, 1.0, 1.0, 1.0, 1.0, 1.0, 1.0, 1.0, 1.0, 1.0, 1.0, 1.0, 1.0, 1.0, 1.0, 1.0, 1.0, 1.0, 1.0, 1.0, 1.0, 1.0, 1.0, 1.0, 1.0, 1.0, 1.0, 1.0, 1.0, 1.0, 1.0, 1.0, 1.0, 1.0, 1.0, 1.0, 1.0, 1.0, 1.0, 1.0, 1.0, 1.0, 1.0, 1.0, 1.0, 1.0, 1.0, 1.0, 1.0, 1.0, 1.0, 1.0, 1.0, 1.0, 1.0, 1.0, 1.0, 1.0, 1.0, 1.0, 1.0, 1.0, 1.0, 1.0, 1.0, 1.0, 1.0, 1.0, 1.0, 1.0, 1.0, 1.0, 1.0, 1.0, 1.0, 1.0, 1.0, 1.0, 1.0, 1.0, 1.0, 1.0, 1.0, 1.0, 1.0, 1.0, 1.0, 1.0, 1.0, 1.0, 1.0, 1.0, 1.0, 1.0, 1.0, 1.0, 1.0, 1.0, 1.0, 1.0, 1.0, 1.0, 1.0, 1.0, 1.0, 1.0, 1.0, 1.0, 1.0, 1.0, 1.0, 1.0, 1.0, 1.0, 1.0, 1.0, 1.0, 1.0, 1.0, 1.0, 1.0, 1.0, 1.0, 1.0, 1.0, 1.0, 1.0, 1.0, 1.0, 1.0, 1.0, 1.0, 1.0, 1.0, 1.0, 1.0, 1.0, 1.0, 1.0, 1.0, 1.0, 1.0, 1.0, 1.0, 1.0, 1.0, 1.0, 1.0, 1.0, 1.0, 1.0, 1.0, 1.0, 1.0, 1.0, 1.0, 1.0, 1.0, 1.0, 1.0, 1.0, 1.0, 1.0, 1.0, 1.0, 1.0, 1.0, 1.0, 1.0, 1.0, 1.0, 1.0, 1.0, 1.0, 1.0, 1.0, 1.0, 1.0, 1.0, 1.0, 1.0, 1.0, 1.0, 1.0, 1.0, 1.0, 1.0, 1.0, 1.0, 1.0, 1.0, 1.0, 1.0, 1.0, 1.0, 1.0, 1.0, 1.0, 1.0, 1.0, 1.0, 1.0, 1.0, 1.0, 1.0, 1.0, 1.0, 1.0, 1.0, 1.0, 1.0, 1.0, 1.0, 1.0, 1.0, 1.0, 1.0, 1.0, 1.0, 1.0, 1.0, 1.0, 1.0, 1.0, 1.0, 1.0, 1.0, 1.0, 1.0, 1.0, 1.0, 1.0, 1.0, 1.0, 1.0, 1.0, 1.0, 1.0, 1.0, 1.0, 1.0, 1.0, 1.0, 1.0, 1.0, 1.0, 1.0, 1.0, 1.0, 1.0, 1.0, 1.0, 1.0, 1.0, 1.0, 1.0, 1.0, 1.0, 1.0, 1.0, 1.0, 1.0, 1.0, 1.0, 1.0, 1.0, 1.0, 1.0, 1.0, 1.0, 1.0, 1.0, 1.0, 1.0, 1.0, 1.0, 1.0, 1.0, 1.0, 1.0, 1.0, 1.0, 1.0, 1.0, 1.0, 1.0, 1.0, 1.0, 1.0, 1.0, 1.0, 1.0, 1.0, 1.0, 1.0, 1.0, 1.0, 1.0, 1.0, 1.0, 1.0, 1.0, 1.0, 1.0, 1.0, 1.0, 1.0, 1.0, 1.0, 1.0, 1.0, 1.0, 1.0, 1.0, 1.0, 1.0, 1.0, 1.0, 1.0, 1.0, 1.0, 1.0, 1.0, 1.0, 1.0, 1.0, 1.0, 1.0, 1.0, 1.0, 1.0, 1.0, 1.0, 1.0, 1.0, 1.0, 1.0, 1.0, 1.0, 1.0, 1.0, 1.0, 1.0, 1.0, 1.0, 1.0, 1.0, 1.0, 1.0, 1.0, 1.0, 1.0, 1.0, 1.0, 1.0, 1.0, 1.0, 1.0, 1.0, 1.0, 1.0, 1.0, 1.0, 1.0, 1.0, 1.0, 1.0, 1.0, 1.0, 1.0, 1.0, 1.0, 1.0, 1.0, 1.0, 1.0, 1.0, 1.0, 1.0, 1.0, 1.0, 1.0, 1.0, 1.0, 1.0, 1.0, 1.0, 1.0, 1.0, 1.0, 1.0, 1.0, 1.0, 1.0, 1.0, 1.0, 1.0, 1.0, 1.0, 1.0, 1.0, 1.0, 1.0, 1.0, 1.0, 1.0, 1.0, 1.0, 1.0, 1.0, 1.0, 1.0, 1.0, 1.0, 1.0, 1.0, 1.0, 1.0, 1.0, 1.0, 1.0, 1.0, 1.0, 1.0, 1.0, 1.0, 1.0, 1.0, 1.0, 1.0, 1.0, 1.0, 1.0, 1.0, 1.0, 1.0, 1.0, 1.0, 1.0, 1.0, 1.0, 1.0, 1.0, 1.0, 1.0, 1.0, 1.0, 1.0, 1.0, 1.0, 1.0, 1.0, 1.0, 1.0, 1.0, 1.0, 1.0, 1.0, 1.0, 1.0, 1.0, 1.0, 1.0, 1.0, 1.0, 1.0, 1.0, 1.0, 1.0, 1.0, 1.0, 1.0, 1.0, 1.0, 1.0, 1.0, 1.0, 1.0, 1.0, 1.0, 1.0, 1.0, 1.0, 1.0, 1.0, 1.0, 1.0, 1.0, 1.0, 1.0, 1.0, 1.0, 1.0, 1.0, 1.0, 1.0, 1.0, 1.0, 1.0, 1.0, 1.0, 1.0, 1.0, 1.0, 1.0, 1.0, 1.0, 1.0, 1.0, 1.0, 1.0, 1.0, 1.0, 1.0, 1.0, 1.0, 1.0, 1.0, 1.0, 1.0, 1.0, 1.0, 1.0, 1.0, 1.0, 1.0, 1.0, 1.0, 1.0, 1.0, 1.0, 1.0, 1.0, 1.0, 1.0, 1.0, 1.0, 1.0, 1.0, 1.0, 1.0, 1.0, 1.0, 1.0, 1.0, 1.0, 1.0, 1.0, 1.0, 1.0, 1.0, 1.0, 1.0, 1.0, 1.0, 1.0, 1.0, 1.0, 1.0, 1.0, 1.0, 1.0, 1.0, 1.0, 1.0, 1.0, 1.0, 1.0, 1.0, 1.0, 1.0, 1.0, 1.0, 1.0, 1.0, 1.0, 1.0, 1.0, 1.0, 1.0, 1.0, 1.0, 1.0, 1.0, 1.0, 1.0, 1.0, 1.0, 1.0, 1.0, 1.0, 1.0, 1.0, 1.0, 1.0, 1.0, 1.0, 1.0, 1.0, 1.0, 1.0, 1.0, 1.0, 1.0, 1.0, 1.0, 1.0, 1.0, 1.0, 1.0, 1.0, 1.0, 1.0, 1.0, 1.0, 1.0, 1.0, 1.0, 1.0, 1.0, 1.0, 1.0, 1.0, 1.0, 1.0, 1.0, 1.0, 1.0, 1.0, 1.0, 1.0, 1.0, 1.0, 1.0, 1.0, 1.0, 1.0, 1.0, 1.0, 1.0, 1.0, 1.0, 1.0, 1.0, 1.0, 1.0, 1.0, 1.0, 1.0, 1.0, 1.0, 1.0, 1.0, 1.0, 1.0, 1.0, 1.0, 1.0, 1.0, 1.0, 1.0, 1.0, 1.0, 1.0, 1.0, 1.0, 1.0, 1.0, 1.0, 1.0, 1.0, 1.0, 1.0, 1.0, 1.0, 1.0, 1.0, 1.0, 1.0, 1.0, 1.0, 1.0, 1.0, 1.0, 1.0, 1.0, 1.0, 1.0, 1.0, 1.0, 1.0, 1.0, 1.0, 1.0, 1.0, 1.0, 1.0, 1.0, 1.0, 1.0, 1.0, 1.0, 1.0, 1.0, 1.0, 1.0, 1.0, 1.0, 1.0, 1.0, 1.0, 1.0, 1.0, 1.0, 1.0, 1.0, 1.0, 1.0, 1.0, 1.0, 1.0, 1.0, 1.0, 1.0, 1.0, 1.0, 1.0, 1.0, 1.0, 1.0, 1.0, 1.0, 1.0, 1.0, 1.0, 1.0, 1.0, 1.0, 1.0, 1.0, 1.0, 1.0, 1.0, 1.0, 1.0, 1.0, 1.0, 1.0, 1.0, 1.0, 1.0, 1.0, 1.0, 1.0, 1.0, 1.0, 1.0, 1.0, 1.0, 1.0, 1.0, 1.0, 1.0, 1.0, 1.0, 1.0, 1.0, 1.0, 1.0, 1.0, 1.0, 1.0, 1.0, 1.0, 1.0, 1.0, 1.0, 1.0, 1.0, 1.0, 1.0, 1.0, 1.0, 1.0, 1.0, 1.0, 1.0, 1.0, 1.0, 1.0, 1.0, 1.0, 1.0, 1.0, 1.0, 1.0, 1.0, 1.0, 1.0, 1.0, 1.0, 1.0, 1.0, 1.0, 1.0, 1.0, 1.0, 1.0, 1.0, 1.0, 1.0, 1.0, 1.0, 1.0, 1.0, 1.0, 1.0, 1.0, 1.0, 1.0, 1.0, 1.0, 1.0, 1.0, 1.0, 1.0, 1.0, 1.0, 1.0, 1.0, 1.0, 1.0, 1.0, 1.0, 1.0, 1.0, 1.0, 1.0, 1.0, 1.0, 1.0, 1.0, 1.0, 1.0, 1.0, 1.0, 1.0, 1.0, 1.0, 1.0, 1.0, 1.0, 1.0, 1.0, 1.0, 1.0, 1.0, 1.0, 1.0, 1.0, 1.0, 1.0, 1.0, 1.0, 1.0, 1.0, 1.0, 1.0, 1.0, 1.0, 1.0, 1.0, 1.0, 1.0, 1.0, 1.0, 1.0, 1.0, 1.0, 1.0, 1.0, 1.0, 1.0, 1.0, 1.0, 1.0, 1.0, 1.0, 1.0, 1.0, 1.0, 1.0, 1.0, 1.0, 1.0, 1.0, 1.0, 1.0, 1.0, 1.0, 1.0, 1.0, 1.0, 1.0, 1.0, 1.0, 1.0, 1.0, 1.0, 1.0, 1.0, 1.0, 1.0, 1.0, 1.0, 1.0, 1.0, 1.0, 1.0, 1.0, 1.0, 1.0, 1.0, 1.0, 1.0, 1.0, 1.0, 1.0, 1.0, 1.0, 1.0, 1.0, 1.0, 1.0, 1.0, 1.0, 1.0, 1.0, 1.0, 1.0, 1.0, 1.0, 1.0, 1.0, 1.0, 1.0, 1.0, 1.0, 1.0, 1.0, 1.0, 1.0, 1.0, 1.0, 1.0, 1.0, 1.0, 1.0, 1.0, 1.0, 1.0, 1.0, 1.0, 1.0, 1.0, 1.0, 1.0, 1.0, 1.0, 1.0, 1.0, 1.0, 1.0, 1.0, 1.0, 1.0, 1.0, 1.0, 1.0, 1.0, 1.0, 1.0, 1.0, 1.0, 1.0, 1.0, 1.0, 1.0, 1.0, 1.0, 1.0, 1.0, 1.0, 1.0, 1.0, 1.0, 1.0, 1.0, 1.0, 1.0, 1.0, 1.0, 1.0, 1.0, 1.0, 1.0, 1.0, 1.0, 1.0, 1.0, 1.0, 1.0, 1.0, 1.0, 1.0, 1.0, 1.0, 1.0, 1.0, 1.0, 1.0, 1.0, 1.0, 1.0, 1.0, 1.0, 1.0, 1.0, 1.0, 1.0, 1.0, 1.0, 1.0, 1.0, 1.0, 1.0, 1.0, 1.0, 1.0, 1.0, 1.0, 1.0, 1.0, 1.0, 1.0, 1.0, 1.0, 1.0, 1.0, 1.0, 1.0, 1.0, 1.0, 1.0, 1.0, 1.0, 1.0, 1.0, 1.0, 1.0, 1.0, 1.0, 1.0, 1.0, 1.0, 1.0, 1.0, 1.0, 1.0, 1.0, 1.0, 1.0, 1.0, 1.0, 1.0, 1.0, 1.0, 1.0, 1.0, 1.0, 1.0, 1.0, 1.0, 1.0, 1.0, 1.0, 1.0, 1.0, 1.0, 1.0, 1.0, 1.0, 1.0, 1.0, 1.0, 1.0, 1.0, 1.0, 1.0, 1.0, 1.0, 1.0, 1.0, 1.0, 1.0, 1.0, 1.0, 1.0, 1.0, 1.0, 1.0, 1.0, 1.0, 1.0, 1.0, 1.0, 1.0, 1.0, 1.0, 1.0, 1.0, 1.0, 1.0, 1.0, 1.0, 1.0, 1.0, 1.0, 1.0, 1.0, 1.0, 1.0, 1.0, 1.0, 1.0, 1.0, 1.0, 1.0, 1.0, 1.0, 1.0, 1.0, 1.0, 1.0, 1.0, 1.0, 1.0, 1.0, 1.0, 1.0, 1.0, 1.0, 1.0, 1.0, 1.0, 1.0, 1.0, 1.0, 1.0, 1.0, 1.0, 1.0, 1.0, 1.0, 1.0, 1.0, 1.0, 1.0, 1.0, 1.0, 1.0, 1.0, 1.0, 1.0, 1.0, 1.0, 1.0, 1.0, 1.0, 1.0, 1.0, 1.0, 1.0, 1.0, 1.0, 1.0, 1.0, 1.0, 1.0, 1.0, 1.0, 1.0, 1.0, 1.0, 1.0, 1.0, 1.0, 1.0, 1.0, 1.0, 1.0, 1.0, 1.0, 1.0, 1.0, 1.0, 1.0, 1.0, 1.0, 1.0, 1.0, 1.0, 1.0, 1.0, 1.0, 1.0, 1.0, 1.0, 1.0, 1.0, 1.0, 1.0, 1.0, 1.0, 1.0, 1.0, 1.0, 1.0, 1.0, 1.0, 1.0, 1.0, 1.0, 1.0, 1.0, 1.0, 1.0, 1.0, 1.0, 1.0, 1.0, 1.0, 1.0, 1.0, 1.0, 1.0, 1.0, 1.0, 1.0, 1.0, 1.0, 1.0, 1.0, 1.0, 1.0, 1.0, 1.0, 1.0, 1.0, 1.0, 1.0, 1.0, 1.0, 1.0, 1.0, 1.0, 1.0, 1.0, 1.0, 1.0, 1.0, 1.0, 1.0, 1.0, 1.0, 1.0, 1.0, 1.0, 1.0, 1.0, 1.0, 1.0, 1.0, 1.0, 1.0, 1.0, 1.0, 1.0, 1.0, 1.0, 1.0, 1.0, 1.0, 1.0, 1.0, 1.0, 1.0, 1.0, 1.0, 1.0, 1.0, 1.0, 1.0, 1.0, 1.0, 1.0, 1.0, 1.0, 1.0, 1.0, 1.0, 1.0, 1.0, 1.0, 1.0, 1.0, 1.0, 1.0, 1.0, 1.0, 1.0, 1.0, 1.0, 1.0, 1.0, 1.0, 1.0, 1.0, 1.0, 1.0, 1.0, 1.0, 1.0, 1.0, 1.0, 1.0, 1.0, 1.0, 1.0, 1.0, 1.0, 1.0, 1.0, 1.0, 1.0, 1.0, 1.0, 1.0, 1.0, 1.0, 1.0, 1.0, 1.0, 1.0, 1.0, 1.0, 1.0, 1.0, 1.0, 1.0, 1.0, 1.0, 1.0, 1.0, 1.0, 1.0, 1.0, 1.0, 1.0, 1.0, 1.0, 1.0, 1.0, 1.0, 1.0, 1.0, 1.0, 1.0, 1.0, 1.0, 1.0, 1.0, 1.0, 1.0, 1.0, 1.0, 1.0, 1.0, 1.0, 1.0, 1.0, 1.0, 1.0, 1.0, 1.0, 1.0, 1.0, 1.0, 1.0, 1.0, 1.0, 1.0, 1.0, 1.0, 1.0, 1.0, 1.0, 1.0, 1.0, 1.0, 1.0, 1.0, 1.0, 1.0, 1.0, 1.0, 1.0, 1.0, 1.0, 1.0, 1.0, 1.0, 1.0, 1.0, 1.0, 1.0, 1.0, 1.0, 1.0, 1.0, 1.0, 1.0, 1.0, 1.0, 1.0, 1.0, 1.0, 1.0, 1.0, 1.0, 1.0, 1.0, 1.0, 1.0, 1.0, 1.0, 1.0, 1.0, 1.0, 1.0, 1.0, 1.0, 1.0, 1.0, 1.0, 1.0, 1.0, 1.0, 1.0, 1.0, 1.0, 1.0, 1.0, 1.0, 1.0, 1.0, 1.0, 1.0, 1.0, 1.0, 1.0, 1.0, 1.0, 1.0, 1.0, 1.0, 1.0, 1.0, 1.0, 1.0, 1.0, 1.0, 1.0, 1.0, 1.0, 1.0, 1.0, 1.0, 1.0, 1.0, 1.0, 1.0, 1.0, 1.0, 1.0, 1.0, 1.0, 1.0, 1.0, 1.0, 1.0, 1.0, 1.0, 1.0, 1.0, 1.0, 1.0, 1.0, 1.0, 1.0, 1.0, 1.0, 1.0, 1.0, 1.0, 1.0, 1.0, 1.0, 1.0, 1.0, 1.0, 1.0, 1.0, 1.0, 1.0, 1.0, 1.0, 1.0, 1.0, 1.0, 1.0, 1.0, 1.0, 1.0, 1.0, 1.0, 1.0, 1.0, 1.0, 1.0, 1.0, 1.0, 1.0, 1.0, 1.0, 1.0, 1.0, 1.0, 1.0, 1.0, 1.0, 1.0, 1.0, 1.0, 1.0, 1.0, 1.0, 1.0, 1.0, 1.0, 1.0, 1.0, 1.0, 1.0, 1.0, 1.0, 1.0, 1.0, 1.0, 1.0, 1.0, 1.0, 1.0, 1.0, 1.0, 1.0, 1.0, 1.0, 1.0, 1.0, 1.0, 1.0, 1.0, 1.0, 1.0, 1.0, 1.0, 1.0, 1.0, 1.0, 1.0, 1.0, 1.0, 1.0, 1.0, 1.0, 1.0, 1.0, 1.0, 1.0, 1.0, 1.0, 1.0, 1.0, 1.0, 1.0, 1.0, 1.0, 1.0, 1.0, 1.0, 1.0, 1.0, 1.0, 1.0, 1.0, 1.0, 1.0, 1.0, 1.0, 1.0, 1.0, 1.0, 1.0, 1.0, 1.0, 1.0, 1.0, 1.0, 1.0, 1.0, 1.0, 1.0, 1.0, 1.0, 1.0, 1.0, 1.0, 1.0, 1.0, 1.0, 1.0, 1.0, 1.0, 1.0, 1.0, 1.0, 1.0, 1.0, 1.0, 1.0, 1.0, 1.0, 1.0, 1.0, 1.0, 1.0, 1.0, 1.0, 1.0, 1.0, 1.0, 1.0, 1.0, 1.0, 1.0, 1.0, 1.0, 1.0, 1.0, 1.0, 1.0, 1.0, 1.0, 1.0, 1.0, 1.0, 1.0, 1.0, 1.0, 1.0, 1.0, 1.0, 1.0, 1.0, 1.0, 1.0, 1.0, 1.0, 1.0, 1.0, 1.0, 1.0, 1.0, 1.0, 1.0, 1.0, 1.0, 1.0, 1.0, 1.0, 1.0, 1.0, 1.0, 1.0, 1.0, 1.0, 1.0, 1.0, 1.0, 1.0, 1.0, 1.0, 1.0, 1.0, 1.0, 1.0, 1.0, 1.0, 1.0, 1.0, 1.0, 1.0, 1.0, 1.0, 1.0, 1.0, 1.0, 1.0, 1.0, 1.0, 1.0, 1.0, 1.0, 1.0, 1.0, 1.0, 1.0, 1.0, 1.0, 1.0, 1.0, 1.0, 1.0, 1.0, 1.0, 1.0, 1.0, 1.0, 1.0, 1.0, 1.0, 1.0, 1.0, 1.0, 1.0, 1.0, 1.0, 1.0, 1.0, 1.0, 1.0, 1.0, 1.0, 1.0, 1.0, 1.0, 1.0, 1.0, 1.0])
me_repair_device.materials.append(mat_metal_reflect)
me_repair_device.materials.append(mat_medical_machine)
me_repair_device.materials.append(mat_metal_plate)
me_repair_device.use_paint_bone_selection = False
me_repair_device.use_paint_mask = True
me_repair_device.update()
me_cylinder = bpy.data.meshes.new('Cylinder')
me_cylinder.from_pydata([(-6.468e-08, 0.02718, -0.1327), (-1.767e-08, 0.05134, 0.1327), (0.02354, 0.01359, -0.1327), (0.04446, 0.02567, 0.1327), (0.02354, -0.01359, -0.1327), (0.04446, -0.02567, 0.1327), (-6.621e-08, -0.02718, -0.1327), (-1.767e-08, -0.05134, 0.1327), (-0.02354, -0.01359, -0.1327), (-0.04446, -0.02567, 0.1327), (-0.02354, 0.01359, -0.1327), (-0.04446, 0.02567, 0.1327), (0.03636, 0.02099, 0.1601), (-5.635e-08, 0.04199, 0.1601), (0.03636, -0.02099, 0.1601), (-5.941e-08, -0.04199, 0.1601), (-0.03636, -0.02099, 0.1601), (-0.03636, 0.02099, 0.1601)], [], [(0, 1, 3, 2), (2, 3, 5, 4), (4, 5, 7, 6), (6, 7, 9, 8), (9, 7, 15, 16), (8, 9, 11, 10), (10, 11, 1, 0), (0, 2, 4, 6, 8, 10), (12, 13, 17, 16, 15, 14), (5, 3, 12, 14), (11, 9, 16, 17), (3, 1, 13, 12), (7, 5, 14, 15), (1, 11, 17, 13)])
_uv = me_cylinder.uv_layers.new(name='UVMap')
_uv.uv.foreach_set('vector', [0.6235, -0.03399, 0.6235, 0.466, 0.4568, 0.466, 0.4568, -0.03399, 0.5479, -0.04137, 0.5479, 0.4586, 0.3812, 0.4586, 0.3812, -0.04137, 0.7257, -0.03645, 0.7257, 0.4635, 0.5591, 0.4635, 0.5591, -0.03645, 0.7485, -0.03399, 0.7485, 0.466, 0.5819, 0.466, 0.5819, -0.03399, 0.4045, 0.8553, 0.2139, 0.8445, 0.2261, 0.8241, 0.3963, 0.8335, 0.5819, -0.03399, 0.5819, 0.466, 0.4152, 0.466, 0.4152, -0.03399, 0.4152, -0.03399, 0.4152, 0.466, 0.2485, 0.466, 0.2485, -0.03399, 0.1225, 0.9847, 0.226, 0.9249, 0.226, 0.8055, 0.1225, 0.7457, 0.01902, 0.8055, 0.01902, 0.9249, 0.24, 0.5268, 0.393, 0.5326, 0.4763, 0.6788, 0.3963, 0.8335, 0.2261, 0.8241, 0.1539, 0.6639, 0.1344, 0.6651, 0.2306, 0.5135, 0.24, 0.5268, 0.1539, 0.6639, 0.4931, 0.6818, 0.4045, 0.8553, 0.3963, 0.8335, 0.4763, 0.6788, 0.2306, 0.5135, 0.3999, 0.5198, 0.393, 0.5326, 0.24, 0.5268, 0.2139, 0.8445, 0.1344, 0.6651, 0.1539, 0.6639, 0.2261, 0.8241, 0.3999, 0.5198, 0.4931, 0.6818, 0.4763, 0.6788, 0.393, 0.5326])
me_cylinder.materials.append(mat_medical_machine)
me_cylinder.update()
me_cylinder_001 = bpy.data.meshes.new('Cylinder.001')
me_cylinder_001.from_pydata([], [], [])
me_cylinder_001.materials.append(None)
me_cylinder_001.update()
me_cylinder_002 = bpy.data.meshes.new('Cylinder.002')
me_cylinder_002.from_pydata([], [], [])
me_cylinder_002.materials.append(None)
me_cylinder_002.materials.append(None)
me_cylinder_002.update()

# ---- objects
ob_camera = bpy.data.objects.new('Camera', cam_camera)
ob_repair_scene = bpy.data.objects.new('repair_scene', me_repair_scene)
ob_entry_default = bpy.data.objects.new('entry#default', None)
ob_part_vial = bpy.data.objects.new('part_vial', me_vial)
ob_part_vial_start = bpy.data.objects.new('part_vial_start', me_vial)
ob_cube_003 = bpy.data.objects.new('Cube.003', me_cube_003)
ob_cube_004 = bpy.data.objects.new('Cube.004', me_cube_004)
ob_cylinder_001 = bpy.data.objects.new('Cylinder.001', me_repair_device)
ob_cylinder_004 = bpy.data.objects.new('Cylinder.004', me_cylinder)
ob_cylinder_002 = bpy.data.objects.new('Cylinder.002', me_cylinder_001)
ob_cylinder_005 = bpy.data.objects.new('Cylinder.005', me_cylinder_002)

# ---- transforms, parenting, visibility, modifiers, constraints
ob_camera.location = (0.0, 0.0, 25.28)
ob_camera.lock_rotations_4d = False
ob_camera.empty_display_type = 'ARROWS'
ob_camera.color = (0.0, 0.0, 0.0, 0.0)
ob_camera.display_type = 'WIRE'
ob_camera.lineart.crease_threshold = 0.0
ob_repair_scene.location = (1.036, -17.22, -3.176)
ob_entry_default.location = (-4.945, -14.11, -3.176)
ob_part_vial.location = (0.06172, -1.263, 2.745)
ob_part_vial.rotation_euler = (-1.791e-09, 0.02735, -1.571)
ob_part_vial.lock_rotations_4d = False
ob_part_vial.empty_display_type = 'ARROWS'
ob_part_vial.lineart.crease_threshold = 0.0
ob_part_vial_start.location = (-4.597, 0.7724, 2.155)
ob_part_vial_start.rotation_euler = (-1.791e-09, 0.02735, -1.571)
ob_part_vial_start.scale = (1.0, 1.0, 1.0)
ob_part_vial_start.lock_rotations_4d = False
ob_part_vial_start.empty_display_type = 'ARROWS'
ob_part_vial_start.lineart.crease_threshold = 0.0
ob_cube_003.location = (7.633, 0.9503, -1.275)
ob_cube_003.rotation_euler = (-1.814, 2.317, 0.6326)
ob_cube_003.scale = (5.577, 5.577, 5.577)
ob_cube_004.location = (7.633, 0.9503, -1.275)
ob_cube_004.rotation_euler = (-1.814, 2.317, 0.6326)
ob_cube_004.scale = (5.577, 5.577, 5.577)
ob_cylinder_001.location = (1.995, -5.919, 1.941)
ob_cylinder_001.rotation_euler = (-1.571, 0.4172, 0.0)
ob_cylinder_001.scale = (5.577, 5.577, 5.577)
ob_cylinder_004.location = (5.695, 5.162, 1.189)
ob_cylinder_004.rotation_euler = (1.079, 3.846, 1.374)
ob_cylinder_004.scale = (5.577, 5.577, 5.577)
ob_cylinder_002.location = (0.1428, -1.626, 2.747)
ob_cylinder_002.rotation_euler = (-1.571, 0.4172, 0.0)
ob_cylinder_002.scale = (5.577, 5.577, 5.577)
ob_cylinder_005.location = (0.06852, -0.7313, 2.823)
ob_cylinder_005.rotation_euler = (-1.571, 0.4172, 5.934e-08)
ob_cylinder_005.scale = (5.577, 5.577, 5.577)

# ---- collection membership
col_collection.objects.link(ob_camera)
col_parts.objects.link(ob_repair_scene)
col_parts.objects.link(ob_entry_default)
col_parts.objects.link(ob_part_vial)
col_parts.objects.link(ob_part_vial_start)
col_parts.objects.link(ob_cube_003)
col_parts.objects.link(ob_cube_004)
col_parts.objects.link(ob_cylinder_001)
col_parts.objects.link(ob_cylinder_004)
col_parts.objects.link(ob_cylinder_002)
col_parts.objects.link(ob_cylinder_005)

# ---- scene / render settings (as saved in the file)
scene.camera = ob_camera
scene.frame_start = 1; scene.frame_end = 250; scene.frame_set(1)
scene.render.engine = 'BLENDER_EEVEE_NEXT'
scene.render.resolution_x = 640
scene.render.resolution_y = 480
scene.view_settings.view_transform = 'Standard'
bpy.context.view_layer.update()

# ---- added for rendering (the .blend has no usable light): sun
light_auto_sun = bpy.data.lights.new('AutoSun', 'SUN')
light_auto_sun.energy = 3.0
light_auto_sun.angle = 0.0523599
ob_auto_sun = bpy.data.objects.new('AutoSun', light_auto_sun)
scene.collection.objects.link(ob_auto_sun)
ob_auto_sun.rotation_euler = (0.872665, 0.174533, 0.523599)
bpy.context.view_layer.update()
